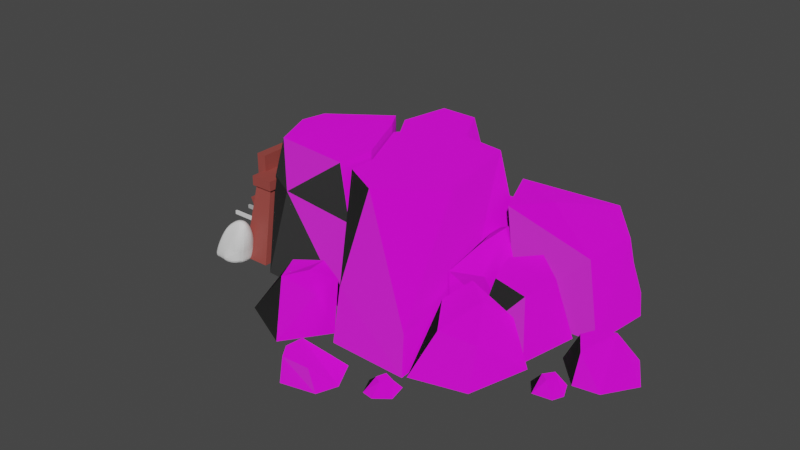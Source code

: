 # Source: goldMine.blend  (saved by Blender 3.0.21; exported with 4.5.12 LTS)
import bpy
from mathutils import Matrix  # noqa: F401  (used for matrix-valued properties, if any)

bpy.ops.wm.read_factory_settings(use_empty=True)
scene = bpy.context.scene
scene.name = 'Scene'

# ---- collections
col_collection = bpy.data.collections.new('Collection'); scene.collection.children.link(col_collection)

# ---- images (referenced by path relative to the original .blend; pixels are not part of the script)
import os
ASSET_DIR = os.environ.get("B2B_ASSET_DIR", "")  # directory of the original .blend (textures are referenced by path, not embedded)
HERE = os.path.dirname(os.path.abspath(__file__))  # packed textures are extracted next to this script under _unpacked/

def load_image(name, relpath, width, height, colorspace="sRGB"):
    """Load a texture the original file referenced (path relative to the .blend, or extracted next to this script)."""
    p = next((c for c in (os.path.join(HERE, relpath), os.path.join(ASSET_DIR, relpath)) if relpath and os.path.exists(c)), "")
    if p:
        img = bpy.data.images.load(p, check_existing=True)
        img.name = name
    else:  # same state as the original file: an image datablock whose file is absent (Cycles renders it pink)
        img = bpy.data.images.new(name, width, height)
        img.source = "FILE"
        img.filepath = "//" + (relpath or name)
    img.colorspace_settings.name = colorspace
    return img
img_naturalrockalbedo_png = load_image('NaturalRockAlbedo.png', 'NaturalRockAlbedo.png', 1024, 1024, 'sRGB')
img_naturalrocknormal_png = load_image('NaturalRockNormal.png', 'NaturalRockNormal.png', 1024, 1024, 'sRGB')
img_naturalrockheight_png = load_image('NaturalRockHeight.png', 'NaturalRockHeight.png', 1024, 1024, 'sRGB')

# ---- materials (node trees are filled in below, after node groups)
mat_material_002 = bpy.data.materials.new('Material.002')
mat_material_002.use_transparent_shadow = False
mat_001 = bpy.data.materials.new('Материал.001')
mat_001.alpha_threshold = 0.0
mat_001.use_transparent_shadow = False
mat_001.roughness = 0.5
mat_material_003 = bpy.data.materials.new('Material.003')
mat_material_003.use_transparent_shadow = False
mat_metal = bpy.data.materials.new('metal')
mat_metal.use_transparent_shadow = False

# ---- material node trees
mat_material_002.use_nodes = True; mat_material_002.node_tree.nodes.clear()
_N = mat_material_002.node_tree.nodes; _L = mat_material_002.node_tree.links
n0 = _N.new('ShaderNodeBsdfPrincipled'); n0.name = 'Principled BSDF'; n0.location = (10, 300)
n0.distribution = 'GGX'
n0.subsurface_method = 'BURLEY'
n0.inputs[0].default_value = (0.3336, 0.06416, 0.05431, 1.0)
n0.inputs[3].default_value = 1.45
n0.inputs[27].default_value = (0.0, 0.0, 0.0, 1.0)
n0.inputs[28].default_value = 1.0
n1 = _N.new('ShaderNodeOutputMaterial'); n1.name = 'Material Output'; n1.location = (300, 300)
_L.new(n0.outputs[0], n1.inputs[0])
n1.is_active_output = True
mat_001.use_nodes = True; mat_001.node_tree.nodes.clear()
_N = mat_001.node_tree.nodes; _L = mat_001.node_tree.links
n0 = _N.new('ShaderNodeBsdfPrincipled'); n0.name = 'Principled BSDF'; n0.location = (10, 300)
n0.distribution = 'GGX'
n0.subsurface_method = 'BURLEY'
n0.inputs[3].default_value = 1.45
n0.inputs[27].default_value = (0.0, 0.0, 0.0, 1.0)
n0.inputs[28].default_value = 1.0
n1 = _N.new('ShaderNodeTexImage'); n1.name = 'Image Texture'; n1.location = (-349, 333)
n1.image = img_naturalrockalbedo_png
n2 = _N.new('ShaderNodeTexImage'); n2.name = 'Image Texture.001'; n2.location = (-346, 28)
n2.image = img_naturalrocknormal_png
n3 = _N.new('ShaderNodeTexImage'); n3.name = 'Image Texture.002'; n3.location = (295, 135)
n3.image = img_naturalrockheight_png
n4 = _N.new('ShaderNodeOutputMaterial'); n4.name = 'Material Output'; n4.location = (675, 280)
_L.new(n0.outputs[0], n4.inputs[0])
_L.new(n1.outputs[0], n0.inputs[0])
_L.new(n2.outputs[0], n0.inputs[5])
_L.new(n3.outputs[0], n4.inputs[2])
n4.is_active_output = True
mat_material_003.use_nodes = True; mat_material_003.node_tree.nodes.clear()
_N = mat_material_003.node_tree.nodes; _L = mat_material_003.node_tree.links
n0 = _N.new('ShaderNodeBsdfPrincipled'); n0.name = 'Principled BSDF'; n0.location = (10, 300)
n0.distribution = 'GGX'
n0.subsurface_method = 'BURLEY'
n0.inputs[1].default_value = 0.5091
n0.inputs[3].default_value = 1.45
n0.inputs[27].default_value = (0.0, 0.0, 0.0, 1.0)
n0.inputs[28].default_value = 1.0
n1 = _N.new('ShaderNodeOutputMaterial'); n1.name = 'Material Output'; n1.location = (300, 300)
_L.new(n0.outputs[0], n1.inputs[0])
n1.is_active_output = True
mat_metal.use_nodes = True; mat_metal.node_tree.nodes.clear()
_N = mat_metal.node_tree.nodes; _L = mat_metal.node_tree.links
n0 = _N.new('ShaderNodeBsdfPrincipled'); n0.name = 'Principled BSDF'; n0.location = (10, 300)
n0.distribution = 'GGX'
n0.subsurface_method = 'BURLEY'
n0.inputs[0].default_value = (0.04973, 0.04973, 0.04973, 1.0)
n0.inputs[3].default_value = 1.45
n0.inputs[27].default_value = (0.0, 0.0, 0.0, 1.0)
n0.inputs[28].default_value = 1.0
n1 = _N.new('ShaderNodeOutputMaterial'); n1.name = 'Material Output'; n1.location = (300, 300)
_L.new(n0.outputs[0], n1.inputs[0])
n1.is_active_output = True

# ---- world
world_world = bpy.data.worlds.new('World'); scene.world = world_world
world_world.use_nodes = True; world_world.node_tree.nodes.clear()
_N = world_world.node_tree.nodes; _L = world_world.node_tree.links
n0 = _N.new('ShaderNodeOutputWorld'); n0.name = 'World Output'; n0.location = (300, 300)
n1 = _N.new('ShaderNodeBackground'); n1.name = 'Background'; n1.location = (10, 300)
n1.inputs[0].default_value = (0.05088, 0.05088, 0.05088, 1.0)
_L.new(n1.outputs[0], n0.inputs[0])
n0.is_active_output = True
world_world.color = (0.05088, 0.05088, 0.05088)
world_world.use_sun_shadow = False
world_world.sun_shadow_jitter_overblur = 0.0

# ---- meshes
me_cube_002 = bpy.data.meshes.new('Cube.002')
me_cube_002.from_pydata([(-0.02686, -0.1278, 0.1696), (-0.02686, -0.1278, 0.1925), (-0.02686, 0.1278, 0.1696), (-0.02686, 0.1278, 0.1925), (0.02686, -0.1278, 0.1696), (0.02686, -0.1278, 0.1925), (0.02686, 0.1278, 0.1696), (0.02686, 0.1278, 0.1925)], [], [(0, 1, 3, 2), (2, 3, 7, 6), (6, 7, 5, 4), (4, 5, 1, 0), (2, 6, 4, 0), (7, 3, 1, 5)])
_uv = me_cube_002.uv_layers.new(name='UVMap')
_uv.uv.foreach_set('vector', [0.375, 0.0, 0.625, 0.0, 0.625, 0.25, 0.375, 0.25, 0.375, 0.25, 0.625, 0.25, 0.625, 0.5, 0.375, 0.5, 0.375, 0.5, 0.625, 0.5, 0.625, 0.75, 0.375, 0.75, 0.375, 0.75, 0.625, 0.75, 0.625, 1.0, 0.375, 1.0, 0.125, 0.5, 0.375, 0.5, 0.375, 0.75, 0.125, 0.75, 0.625, 0.5, 0.875, 0.5, 0.875, 0.75, 0.625, 0.75])
me_cube_002.materials.append(mat_material_002)
me_cube_002.use_remesh_fix_poles = True
me_cube_002.use_remesh_preserve_attributes = False
me_cube_002.update()
me_cube_003 = bpy.data.meshes.new('Cube.003')
me_cube_003.from_pydata([(-0.03296, -0.16, 0.0001055), (-0.02147, -0.122, 0.1693), (-0.03296, -0.1055, 0.0001055), (-0.02147, -0.08649, 0.1693), (0.03296, -0.16, 0.0001055), (0.02147, -0.122, 0.1693), (0.03296, -0.1055, 0.0001055), (0.02147, -0.08649, 0.1693)], [], [(0, 1, 3, 2), (2, 3, 7, 6), (6, 7, 5, 4), (4, 5, 1, 0), (2, 6, 4, 0), (7, 3, 1, 5)])
_uv = me_cube_003.uv_layers.new(name='UVMap')
_uv.uv.foreach_set('vector', [0.375, 0.0, 0.625, 0.0, 0.625, 0.25, 0.375, 0.25, 0.375, 0.25, 0.625, 0.25, 0.625, 0.5, 0.375, 0.5, 0.375, 0.5, 0.625, 0.5, 0.625, 0.75, 0.375, 0.75, 0.375, 0.75, 0.625, 0.75, 0.625, 1.0, 0.375, 1.0, 0.125, 0.5, 0.375, 0.5, 0.375, 0.75, 0.125, 0.75, 0.625, 0.5, 0.875, 0.5, 0.875, 0.75, 0.625, 0.75])
me_cube_003.materials.append(mat_material_002)
me_cube_003.use_remesh_fix_poles = True
me_cube_003.use_remesh_preserve_attributes = False
me_cube_003.update()
me_cube_005 = bpy.data.meshes.new('Cube.005')
me_cube_005.from_pydata([(-0.04302, -0.0945, 0.231), (-0.02006, -0.0945, 0.231), (-0.04302, 0.0945, 0.231), (-0.02006, 0.0945, 0.231), (-0.04302, -0.0945, 0.1772), (-0.02006, -0.0945, 0.1772), (-0.04302, 0.0945, 0.1772), (-0.02006, 0.0945, 0.1772)], [], [(0, 1, 3, 2), (2, 3, 7, 6), (6, 7, 5, 4), (4, 5, 1, 0), (2, 6, 4, 0), (7, 3, 1, 5)])
_uv = me_cube_005.uv_layers.new(name='UVMap')
_uv.uv.foreach_set('vector', [0.375, 0.0, 0.625, 0.0, 0.625, 0.25, 0.375, 0.25, 0.375, 0.25, 0.625, 0.25, 0.625, 0.5, 0.375, 0.5, 0.375, 0.5, 0.625, 0.5, 0.625, 0.75, 0.375, 0.75, 0.375, 0.75, 0.625, 0.75, 0.625, 1.0, 0.375, 1.0, 0.125, 0.5, 0.375, 0.5, 0.375, 0.75, 0.125, 0.75, 0.625, 0.5, 0.875, 0.5, 0.875, 0.75, 0.625, 0.75])
me_cube_005.materials.append(mat_material_002)
me_cube_005.use_remesh_fix_poles = True
me_cube_005.use_remesh_preserve_attributes = False
me_cube_005.update()
me_cube_006 = bpy.data.meshes.new('Cube.006')
me_cube_006.from_pydata([(-0.03296, 0.1547, 0.0001055), (-0.02147, 0.1167, 0.1693), (-0.03296, 0.1003, 0.0001055), (-0.02147, 0.08121, 0.1693), (0.03296, 0.1547, 0.0001055), (0.02147, 0.1167, 0.1693), (0.03296, 0.1003, 0.0001055), (0.02147, 0.08121, 0.1693)], [], [(0, 2, 3, 1), (2, 6, 7, 3), (6, 4, 5, 7), (4, 0, 1, 5), (2, 0, 4, 6), (7, 5, 1, 3)])
_uv = me_cube_006.uv_layers.new(name='UVMap')
_uv.uv.foreach_set('vector', [0.375, 0.0, 0.375, 0.25, 0.625, 0.25, 0.625, 0.0, 0.375, 0.25, 0.375, 0.5, 0.625, 0.5, 0.625, 0.25, 0.375, 0.5, 0.375, 0.75, 0.625, 0.75, 0.625, 0.5, 0.375, 0.75, 0.375, 1.0, 0.625, 1.0, 0.625, 0.75, 0.125, 0.5, 0.125, 0.75, 0.375, 0.75, 0.375, 0.5, 0.625, 0.5, 0.625, 0.75, 0.875, 0.75, 0.875, 0.5])
me_cube_006.materials.append(mat_material_002)
me_cube_006.use_remesh_fix_poles = True
me_cube_006.use_remesh_preserve_attributes = False
me_cube_006.update()
me_sphere = bpy.data.meshes.new('Sphere')
me_sphere.from_pydata([(-0.02377, -0.1369, 0.0146), (-0.02407, -0.1369, 0.01987), (-0.02462, -0.1374, 0.02723), (-0.02514, -0.1382, 0.03472), (-0.02284, -0.1387, 0.008782), (-0.02174, -0.1391, 0.01449), (-0.02157, -0.1395, 0.0209), (-0.02184, -0.14, 0.02834), (-0.02212, -0.1406, 0.03552), (-0.02225, -0.1411, 0.04193), (-0.02152, -0.1428, 0.003705), (-0.02019, -0.1423, 0.008693), (-0.01938, -0.1424, 0.01476), (-0.01915, -0.1426, 0.02173), (-0.01922, -0.143, 0.02922), (-0.01928, -0.1434, 0.0362), (-0.01925, -0.1437, 0.04253), (-0.03433, -0.1304, 0.003134), (-0.03349, -0.1295, 0.007766), (-0.03347, -0.1294, 0.01442), (-0.03414, -0.1304, 0.02287), (-0.03379, -0.1359, -0.001487), (-0.03227, -0.1342, 0.0003031), (-0.03077, -0.1328, 0.003531), (-0.02982, -0.1319, 0.008648), (-0.03, -0.1318, 0.01572), (-0.03075, -0.1326, 0.02416), (-0.03163, -0.1339, 0.03275), (-0.03224, -0.135, 0.03995), (-0.03135, -0.1383, -0.001787), (-0.02912, -0.1368, 0.0003272), (-0.02732, -0.1357, 0.003863), (-0.02589, -0.1352, 0.01005), (-0.02672, -0.1345, 0.01747), (-0.02755, -0.135, 0.02565), (-0.02831, -0.136, 0.03377), (-0.02877, -0.1368, 0.04064), (-0.02858, -0.1415, -0.002053), (-0.02615, -0.14, 0.0001878), (-0.02428, -0.1391, 0.00368), (-0.02545, -0.1389, 0.04131), (-0.02582, -0.1452, -0.002242), (-0.02336, -0.1437, 0.000119), (-0.07268, -0.1242, -0.003034), (-0.07257, -0.1227, -0.001177), (-0.0725, -0.1216, 0.001976), (-0.07263, -0.1213, 0.006424), (-0.07304, -0.1221, 0.01227), (-0.07578, -0.125, -0.00351), (-0.07636, -0.1232, -0.001233), (-0.07658, -0.1223, 0.002239), (-0.07683, -0.1222, 0.006951), (-0.07727, -0.1231, 0.01273), (-0.07794, -0.1249, 0.01873), (-0.07975, -0.1263, -0.003849), (-0.08043, -0.1245, -0.001248), (-0.08074, -0.1236, 0.002542), (-0.08098, -0.1236, 0.007409), (-0.08125, -0.1245, 0.01288), (-0.08152, -0.126, 0.01801), (-0.08171, -0.1274, 0.02169), (-0.03896, -0.1394, -0.003572), (-0.03696, -0.142, -0.003974), (-0.03458, -0.1454, -0.004307), (-0.03212, -0.1491, -0.004561), (-0.0434, -0.137, -0.003473), (-0.042, -0.1406, -0.004154), (-0.04009, -0.1439, -0.004577), (-0.04145, -0.1493, -0.005281), (-0.03791, -0.1474, -0.004884), (-0.03929, -0.1531, -0.005496), (-0.03563, -0.1511, -0.005131), (-0.0502, -0.1349, -0.003782), (-0.04772, -0.1386, -0.004266), (-0.04933, -0.144, -0.005148), (-0.04564, -0.1422, -0.004699), (-0.04719, -0.1476, -0.005387), (-0.04358, -0.1457, -0.00502), (-0.04509, -0.1512, -0.005579), (-0.04302, -0.1549, -0.005741), (-0.05671, -0.132, -0.003869), (-0.0564, -0.1401, -0.005164), (-0.05502, -0.1369, -0.004606), (-0.05474, -0.1426, -0.005328), (-0.0517, -0.1405, -0.004877), (-0.05281, -0.1459, -0.005502), (-0.0508, -0.1495, -0.005665), (-0.04872, -0.1531, -0.005805), (-0.04672, -0.1567, -0.005923), (-0.06302, -0.1289, -0.003873), (-0.06147, -0.1329, -0.00458), (-0.05944, -0.1407, -0.005435), (-0.06011, -0.1371, -0.005085), (-0.05806, -0.1441, -0.005622), (-0.05637, -0.1477, -0.005761), (-0.0545, -0.1514, -0.005884), (-0.05231, -0.1549, -0.005981), (-0.05033, -0.1584, -0.006061), (-0.06774, -0.1299, -0.004611), (-0.0645, -0.138, -0.005505), (-0.06604, -0.1339, -0.005173), (-0.06317, -0.1418, -0.005719), (-0.0617, -0.1455, -0.005851), (-0.06013, -0.1493, -0.005954), (-0.05959, -0.1564, -0.006163), (-0.05851, -0.1535, -0.006065), (-0.05826, -0.1586, -0.006201), (-0.05571, -0.1567, -0.006117), (-0.05682, -0.1614, -0.006226), (-0.05375, -0.16, -0.006163), (-0.07221, -0.1313, -0.00531), (-0.06865, -0.1392, -0.005844), (-0.07039, -0.1352, -0.005667), (-0.06703, -0.143, -0.005943), (-0.06544, -0.1467, -0.006007), (-0.06392, -0.1504, -0.006063), (-0.06201, -0.157, -0.006186), (-0.06262, -0.154, -0.006126), (-0.06093, -0.1598, -0.006224), (-0.05973, -0.1626, -0.006245), (-0.0765, -0.1328, -0.005776), (-0.07264, -0.1406, -0.006052), (-0.07456, -0.1367, -0.005995), (-0.07082, -0.1444, -0.006062), (-0.06909, -0.1481, -0.006069), (-0.06605, -0.155, -0.006126), (-0.06748, -0.1517, -0.006089), (-0.06488, -0.1581, -0.00617), (-0.06372, -0.1609, -0.006204), (-0.06257, -0.1637, -0.006221), (-0.04173, -0.1279, 0.000631), (-0.04109, -0.1266, 0.002878), (-0.04061, -0.1257, 0.006729), (-0.04062, -0.1256, 0.01264), (-0.04127, -0.1268, 0.02085), (-0.04203, -0.1316, -0.001518), (-0.03927, -0.1298, 0.0002605), (-0.03781, -0.1283, 0.003014), (-0.03707, -0.1274, 0.007207), (-0.03702, -0.1274, 0.01344), (-0.03765, -0.1285, 0.02178), (-0.03867, -0.1303, 0.03083), (-0.03951, -0.132, 0.03856), (-0.03802, -0.1359, -0.002308), (-0.03587, -0.1323, 5.016e-05), (-0.0351, -0.132, 0.03175), (-0.03583, -0.1334, 0.03926), (-0.0344, -0.1398, -0.00301), (-0.03152, -0.1433, -0.003406), (-0.02883, -0.1471, -0.003669), (-0.05021, -0.1277, -0.001844), (-0.0491, -0.126, -0.0004659), (-0.04844, -0.1242, 0.002057), (-0.04809, -0.1231, 0.005782), (-0.04817, -0.123, 0.01137), (-0.04832, -0.1298, -0.002229), (-0.04509, -0.128, -0.000485), (-0.04462, -0.1255, 0.002306), (-0.04427, -0.1243, 0.006154), (-0.04433, -0.1242, 0.01191), (-0.04501, -0.1254, 0.02006), (-0.04611, -0.1276, 0.02921), (-0.04712, -0.1297, 0.03703), (-0.04597, -0.1332, -0.002848), (-0.04234, -0.1289, 0.02999), (-0.04327, -0.1308, 0.03782), (-0.05334, -0.1277, -0.002287), (-0.05289, -0.1251, -0.0006951), (-0.05234, -0.1232, 0.001837), (-0.05203, -0.1221, 0.005533), (-0.05214, -0.1221, 0.01104), (-0.05286, -0.1234, 0.01902), (-0.05399, -0.1259, 0.0279), (-0.05213, -0.131, -0.003138), (-0.04887, -0.1243, 0.01944), (-0.04999, -0.1266, 0.02852), (-0.05104, -0.1289, 0.03619), (-0.06117, -0.1253, -0.002458), (-0.06072, -0.1234, -0.0009731), (-0.06031, -0.1218, 0.001645), (-0.06014, -0.1209, 0.005458), (-0.06039, -0.1211, 0.01103), (-0.06119, -0.1227, 0.01875), (-0.05824, -0.1275, -0.002828), (-0.05701, -0.1244, -0.0009412), (-0.05635, -0.1224, 0.001675), (-0.05606, -0.1214, 0.005414), (-0.05623, -0.1214, 0.01093), (-0.05698, -0.1229, 0.01881), (-0.05812, -0.1254, 0.02734), (-0.05924, -0.1279, 0.03446), (-0.05507, -0.1282, 0.03534), (-0.06459, -0.1256, -0.002961), (-0.06458, -0.1231, -0.001176), (-0.06433, -0.1215, 0.001628), (-0.06427, -0.1207, 0.005616), (-0.06459, -0.1211, 0.01131), (-0.06542, -0.1228, 0.01874), (-0.06666, -0.1252, 0.02607), (-0.06238, -0.1252, 0.02678), (-0.06366, -0.1278, 0.03355), (-0.0696, -0.1258, -0.003543), (-0.06879, -0.123, -0.001328), (-0.06845, -0.1214, 0.001707), (-0.06844, -0.1208, 0.005925), (-0.06881, -0.1214, 0.01172), (-0.06953, -0.1231, 0.01868), (-0.07038, -0.1252, 0.02501), (-0.07103, -0.127, 0.02934), (-0.06857, -0.128, 0.03246), (-0.07404, -0.1276, -0.004626), (-0.07371, -0.1238, 0.0188), (-0.07435, -0.1261, 0.02477), (-0.07413, -0.1281, 0.02969), (-0.07301, -0.1299, 0.0338), (-0.07832, -0.1292, -0.005195), (-0.07905, -0.1276, 0.02439), (-0.07798, -0.1299, 0.02969), (-0.07687, -0.1318, 0.03393), (-0.02241, -0.1419, 0.04828), (-0.01931, -0.1443, 0.04888), (-0.01938, -0.1453, 0.05532), (-0.02912, -0.1378, 0.04688), (-0.02952, -0.139, 0.05312), (-0.0257, -0.1397, 0.0476), (-0.02603, -0.1408, 0.05395), (-0.02652, -0.1421, 0.06019), (-0.02263, -0.1429, 0.05475), (-0.02296, -0.1443, 0.06132), (-0.02382, -0.1458, 0.06765), (-0.03633, -0.1347, 0.04552), (-0.03687, -0.1361, 0.05164), (-0.03266, -0.1361, 0.04619), (-0.03312, -0.1374, 0.05238), (-0.03363, -0.139, 0.05845), (-0.03001, -0.1404, 0.05918), (-0.03058, -0.1419, 0.06469), (-0.0311, -0.1433, 0.0688), (-0.02731, -0.1436, 0.06602), (-0.02856, -0.1451, 0.07104), (-0.04399, -0.1324, 0.0441), (-0.04478, -0.1341, 0.05002), (-0.04011, -0.1334, 0.04483), (-0.04076, -0.135, 0.05086), (-0.04149, -0.1369, 0.05673), (-0.03748, -0.1378, 0.05763), (-0.03814, -0.1398, 0.06338), (-0.03892, -0.1421, 0.06877), (-0.03411, -0.1409, 0.06431), (-0.03432, -0.1433, 0.07026), (-0.03643, -0.145, 0.07401), (-0.03134, -0.146, 0.07462), (-0.0346, -0.1473, 0.07766), (-0.05197, -0.1308, 0.04237), (-0.04795, -0.1315, 0.04329), (-0.04891, -0.1334, 0.04905), (-0.05014, -0.1357, 0.05454), (-0.04572, -0.1362, 0.05575), (-0.04671, -0.1386, 0.06123), (-0.04225, -0.139, 0.06227), (-0.04287, -0.1412, 0.06716), (-0.04344, -0.1431, 0.07062), (-0.04055, -0.1448, 0.07355), (-0.0389, -0.148, 0.07853), (-0.03711, -0.1512, 0.08298), (-0.05608, -0.1304, 0.04139), (-0.05725, -0.1327, 0.04672), (-0.05301, -0.1329, 0.04789), (-0.05414, -0.1351, 0.05284), (-0.05473, -0.137, 0.05661), (-0.05201, -0.1384, 0.05989), (-0.05183, -0.1417, 0.06547), (-0.04707, -0.1412, 0.06632), (-0.04699, -0.1438, 0.07065), (-0.04528, -0.1464, 0.07474), (-0.04354, -0.1493, 0.07905), (-0.0418, -0.1524, 0.0831), (-0.06455, -0.1303, 0.03926), (-0.06023, -0.1302, 0.0403), (-0.06123, -0.1325, 0.04517), (-0.06168, -0.1344, 0.04872), (-0.0589, -0.1354, 0.0517), (-0.05815, -0.1379, 0.05662), (-0.05679, -0.1401, 0.06068), (-0.05604, -0.1425, 0.06475), (-0.05563, -0.1445, 0.0677), (-0.05221, -0.1451, 0.07012), (-0.05006, -0.1482, 0.07482), (-0.04817, -0.1512, 0.07891), (-0.04639, -0.1542, 0.08263), (-0.06852, -0.1306, 0.03805), (-0.06867, -0.1324, 0.04148), (-0.0659, -0.1332, 0.04414), (-0.06498, -0.1356, 0.04876), (-0.06342, -0.1376, 0.05263), (-0.06221, -0.1398, 0.05676), (-0.06096, -0.142, 0.06068), (-0.0598, -0.1443, 0.06442), (-0.05851, -0.1464, 0.06775), (-0.05639, -0.1483, 0.07098), (-0.05438, -0.1508, 0.07472), (-0.05249, -0.1536, 0.07835), (-0.05066, -0.1564, 0.08173), (-0.07229, -0.1319, 0.03803), (-0.07158, -0.1339, 0.04158), (-0.07011, -0.1357, 0.04493), (-0.06885, -0.1378, 0.04875), (-0.06749, -0.14, 0.05254), (-0.06617, -0.1423, 0.05639), (-0.06482, -0.1445, 0.06017), (-0.06345, -0.1468, 0.06381), (-0.06193, -0.149, 0.06726), (-0.06011, -0.1512, 0.07064), (-0.05824, -0.1536, 0.07404), (-0.05638, -0.1562, 0.07734), (-0.05451, -0.159, 0.08045), (-0.07593, -0.1338, 0.03768), (-0.07507, -0.136, 0.04102), (-0.0739, -0.1382, 0.0444), (-0.07262, -0.1405, 0.04801), (-0.07125, -0.1428, 0.05171), (-0.06984, -0.1452, 0.05545), (-0.06838, -0.1475, 0.05918), (-0.06685, -0.1498, 0.06281), (-0.06522, -0.152, 0.06631), (-0.06343, -0.1543, 0.06971), (-0.06159, -0.1565, 0.07294), (-0.05979, -0.159, 0.07595), (-0.05791, -0.1617, 0.07883), (-0.01904, -0.1469, 0.004096), (-0.01784, -0.1463, 0.009233), (-0.01716, -0.1461, 0.01547), (-0.01688, -0.1462, 0.02265), (-0.01678, -0.1464, 0.03004), (-0.01665, -0.1465, 0.03682), (-0.01653, -0.1466, 0.04315), (-0.01583, -0.1507, 0.01038), (-0.01522, -0.1502, 0.01663), (-0.01488, -0.15, 0.02368), (-0.0146, -0.15, 0.03084), (-0.01429, -0.1499, 0.03747), (-0.01411, -0.1498, 0.0439), (-0.01423, -0.1553, 0.01241), (-0.01372, -0.1542, 0.01817), (-0.01327, -0.154, 0.02471), (-0.01279, -0.1538, 0.03155), (-0.01231, -0.1536, 0.03816), (-0.01204, -0.1534, 0.04476), (-0.01282, -0.1574, 0.01978), (-0.0122, -0.1577, 0.02538), (-0.01146, -0.1577, 0.03205), (-0.0108, -0.1575, 0.0388), (-0.01043, -0.1572, 0.04565), (-0.009838, -0.1616, 0.03935), (-0.009363, -0.1611, 0.04652), (-0.02319, -0.1493, -0.00228), (-0.02077, -0.1479, 0.0002824), (-0.02075, -0.1537, -0.00206), (-0.01848, -0.1524, 0.0008118), (-0.01691, -0.1514, 0.004966), (-0.01863, -0.1584, -0.001401), (-0.01661, -0.1571, 0.001834), (-0.01522, -0.1561, 0.006428), (-0.01692, -0.1635, 6.001e-05), (-0.01531, -0.1617, 0.003389), (-0.01408, -0.1609, 0.008457), (-0.01295, -0.1602, 0.0162), (-0.01177, -0.1615, 0.02484), (-0.01071, -0.1617, 0.03226), (-0.01469, -0.1654, 0.005088), (-0.01373, -0.1655, 0.009737), (-0.01269, -0.1654, 0.01696), (-0.01158, -0.1658, 0.02508), (-0.0104, -0.1658, 0.03259), (-0.009421, -0.1656, 0.0399), (-0.008864, -0.1651, 0.04734), (-0.01177, -0.17, 0.02547), (-0.01051, -0.1699, 0.03295), (-0.009464, -0.1695, 0.04037), (-0.008856, -0.169, 0.048), (-0.009945, -0.1734, 0.04073), (-0.009315, -0.1727, 0.04846), (-0.02969, -0.1531, -0.004742), (-0.02731, -0.1574, -0.004824), (-0.02505, -0.1619, -0.004751), (-0.02299, -0.1667, -0.004394), (-0.03716, -0.157, -0.005647), (-0.03336, -0.1551, -0.005309), (-0.03508, -0.1611, -0.005752), (-0.03112, -0.1593, -0.005416), (-0.02898, -0.1637, -0.005416), (-0.02698, -0.1684, -0.005255), (-0.0252, -0.1732, -0.004812), (-0.04101, -0.1588, -0.005867), (-0.03908, -0.1627, -0.005958), (-0.03726, -0.1669, -0.006001), (-0.0331, -0.1654, -0.005787), (-0.03558, -0.1712, -0.005971), (-0.03124, -0.1699, -0.005713), (-0.0296, -0.1746, -0.005454), (-0.02828, -0.1795, -0.004853), (-0.04483, -0.1604, -0.006018), (-0.04306, -0.1643, -0.006088), (-0.04139, -0.1683, -0.006123), (-0.03986, -0.1724, -0.006105), (-0.0386, -0.1767, -0.005999), (-0.03411, -0.1757, -0.005823), (-0.03293, -0.1801, -0.005496), (-0.03173, -0.1836, -0.004966), (-0.04857, -0.1619, -0.006125), (-0.04697, -0.1657, -0.006168), (-0.04547, -0.1696, -0.006183), (-0.04395, -0.1735, -0.006163), (-0.0426, -0.1772, -0.006096), (-0.04166, -0.1801, -0.005971), (-0.03799, -0.1815, -0.005723), (-0.03516, -0.1857, -0.005068), (-0.05553, -0.1646, -0.006239), (-0.05216, -0.1634, -0.006197), (-0.05454, -0.168, -0.006226), (-0.05081, -0.167, -0.00621), (-0.04959, -0.1708, -0.006191), (-0.04795, -0.1747, -0.006142), (-0.04627, -0.1784, -0.006054), (-0.04448, -0.1817, -0.005894), (-0.04189, -0.1846, -0.005588), (-0.03928, -0.1883, -0.004994), (-0.0586, -0.1655, -0.00625), (-0.05767, -0.1684, -0.006235), (-0.05707, -0.1708, -0.006196), (-0.05416, -0.1721, -0.006162), (-0.05201, -0.1762, -0.006057), (-0.05013, -0.1799, -0.005921), (-0.04819, -0.1835, -0.005712), (-0.04599, -0.187, -0.005363), (-0.04371, -0.1906, -0.004755), (-0.04151, -0.1943, -0.00364), (-0.06148, -0.1665, -0.00622), (-0.06046, -0.1693, -0.006195), (-0.05937, -0.1719, -0.006138), (-0.05761, -0.1745, -0.006049), (-0.05582, -0.178, -0.005911), (-0.05407, -0.1816, -0.005717), (-0.05225, -0.1852, -0.00544), (-0.05031, -0.1889, -0.005018), (-0.04832, -0.1926, -0.004346), (-0.04644, -0.1963, -0.003208), (-0.02624, -0.1511, -0.003818), (-0.02378, -0.1555, -0.003807), (-0.02151, -0.1601, -0.00352), (-0.01955, -0.1651, -0.002726), (-0.01814, -0.1704, -0.001108), (-0.01561, -0.1689, 0.003323), (-0.01408, -0.1697, 0.01008), (-0.01296, -0.1699, 0.0176), (-0.01593, -0.1749, 0.005973), (-0.01463, -0.174, 0.01162), (-0.01357, -0.1739, 0.0184), (-0.01235, -0.1739, 0.02587), (-0.01102, -0.1737, 0.03322), (-0.01527, -0.1773, 0.01332), (-0.01447, -0.1776, 0.01888), (-0.01326, -0.1776, 0.02602), (-0.01186, -0.1775, 0.03329), (-0.01077, -0.1771, 0.04086), (-0.01013, -0.1765, 0.04874), (-0.01188, -0.1808, 0.04077), (-0.01129, -0.1802, 0.04877), (-0.02134, -0.1718, -0.003575), (-0.02039, -0.1766, -0.002227), (-0.01776, -0.1759, 0.000958), (-0.02017, -0.1801, -0.0006486), (-0.01837, -0.1807, 0.002936), (-0.0167, -0.1799, 0.009896), (-0.0157, -0.181, 0.01805), (-0.01441, -0.1812, 0.02571), (-0.01298, -0.1812, 0.03306), (-0.0166, -0.1846, 0.02558), (-0.01533, -0.1847, 0.03298), (-0.01421, -0.1842, 0.04078), (-0.01363, -0.1836, 0.04879), (-0.02378, -0.178, -0.003842), (-0.02266, -0.1823, -0.001793), (-0.02089, -0.1852, 0.002916), (-0.01909, -0.1844, 0.01021), (-0.01781, -0.1846, 0.01795), (-0.02194, -0.188, 0.005723), (-0.0211, -0.188, 0.01092), (-0.02019, -0.1883, 0.01791), (-0.01925, -0.1887, 0.025), (-0.01841, -0.1891, 0.03245), (-0.01676, -0.1877, 0.04063), (-0.01619, -0.1868, 0.04858), (-0.02764, -0.1848, -0.003546), (-0.02523, -0.1887, 2.253e-05), (-0.02471, -0.1908, 0.00455), (-0.02441, -0.1913, 0.01065), (-0.02387, -0.1917, 0.01745), (-0.02337, -0.1919, 0.02352), (-0.02316, -0.1918, 0.02917), (-0.03209, -0.1888, -0.003777), (-0.02983, -0.1921, -0.001044), (-0.02875, -0.1942, 0.003747), (-0.02849, -0.1947, 0.01022), (-0.02813, -0.1948, 0.01691), (-0.02736, -0.1946, 0.02205), (-0.0295, -0.1938, 0.0472), (-0.03671, -0.1918, -0.003837), (-0.03467, -0.1951, -0.00141), (-0.03361, -0.197, 0.003371), (-0.03329, -0.1973, 0.01006), (-0.03277, -0.1973, 0.01784), (-0.03392, -0.1972, 0.02456), (-0.03405, -0.1965, 0.03147), (-0.03384, -0.1959, 0.03883), (-0.03359, -0.1948, 0.04632), (-0.0397, -0.1975, -0.001389), (-0.0387, -0.1993, 0.003183), (-0.03835, -0.1997, 0.009652), (-0.03818, -0.1997, 0.01679), (-0.03854, -0.1988, 0.02372), (-0.0386, -0.198, 0.0307), (-0.03848, -0.197, 0.03792), (-0.03814, -0.1957, 0.04513), (-0.04488, -0.1994, -0.001052), (-0.04399, -0.2012, 0.003191), (-0.04361, -0.2018, 0.009336), (-0.04357, -0.2014, 0.01616), (-0.04369, -0.2004, 0.02299), (-0.04356, -0.1992, 0.02992), (-0.0431, -0.1978, 0.03695), (-0.04249, -0.1963, 0.04386), (-0.02, -0.1905, 0.03562), (-0.01933, -0.19, 0.04115), (-0.01891, -0.1893, 0.04832), (-0.02313, -0.1921, 0.03431), (-0.02275, -0.1917, 0.04075), (-0.02238, -0.191, 0.04802), (-0.02708, -0.1944, 0.02712), (-0.02682, -0.1942, 0.0331), (-0.02646, -0.1937, 0.04011), (-0.02595, -0.1928, 0.04754), (-0.0304, -0.1961, 0.02168), (-0.03064, -0.1957, 0.02611), (-0.03044, -0.1954, 0.03234), (-0.03007, -0.1947, 0.03956), (-0.01657, -0.1469, 0.04939), (-0.01673, -0.1475, 0.0552), (-0.01691, -0.1481, 0.05969), (-0.01417, -0.1499, 0.05022), (-0.01448, -0.1501, 0.05612), (-0.01512, -0.1503, 0.06127), (-0.01208, -0.1532, 0.05126), (-0.01244, -0.1532, 0.05735), (-0.01314, -0.1533, 0.06286), (-0.01042, -0.1569, 0.05237), (-0.01077, -0.1566, 0.05856), (-0.01141, -0.1565, 0.06395), (-0.009314, -0.1606, 0.05349), (-0.009675, -0.1599, 0.05974), (-0.01031, -0.1593, 0.06425), (-0.01918, -0.147, 0.06227), (-0.02055, -0.148, 0.06863), (-0.02157, -0.1489, 0.07291), (-0.01651, -0.1503, 0.06583), (-0.01798, -0.1507, 0.07102), (-0.01966, -0.1512, 0.07546), (-0.01423, -0.1536, 0.06803), (-0.01566, -0.154, 0.07329), (-0.01743, -0.1545, 0.07806), (-0.01224, -0.1573, 0.06913), (-0.01363, -0.1578, 0.07483), (-0.01538, -0.1583, 0.08001), (-0.008794, -0.1643, 0.0547), (-0.009271, -0.1633, 0.06167), (-0.01052, -0.1616, 0.06829), (-0.01205, -0.1621, 0.07528), (-0.008733, -0.1682, 0.05557), (-0.009096, -0.1672, 0.06271), (-0.009944, -0.1664, 0.06907), (-0.009158, -0.1719, 0.05618), (-0.009424, -0.1708, 0.06333), (-0.009952, -0.1697, 0.0687), (-0.02476, -0.1479, 0.07407), (-0.02214, -0.1515, 0.07888), (-0.02501, -0.1524, 0.08272), (-0.01966, -0.155, 0.08219), (-0.02225, -0.1559, 0.08592), (-0.01749, -0.1589, 0.08445), (-0.01997, -0.1598, 0.08822), (-0.01379, -0.1625, 0.08095), (-0.01582, -0.163, 0.08554), (-0.01126, -0.1667, 0.07504), (-0.01294, -0.1668, 0.08089), (-0.01479, -0.1671, 0.08535), (-0.009995, -0.1755, 0.05677), (-0.01034, -0.1741, 0.06479), (-0.01119, -0.1716, 0.07288), (-0.01296, -0.1708, 0.08019), (-0.0144, -0.1701, 0.08428), (-0.01123, -0.1793, 0.057), (-0.01172, -0.1779, 0.06533), (-0.02818, -0.1491, 0.07878), (-0.03203, -0.1508, 0.08261), (-0.03277, -0.1533, 0.0862), (-0.02804, -0.1538, 0.08605), (-0.03063, -0.1556, 0.08863), (-0.02514, -0.1572, 0.08901), (-0.02823, -0.1587, 0.09124), (-0.02286, -0.161, 0.09124), (-0.01824, -0.164, 0.08929), (-0.02121, -0.1652, 0.0923), (-0.01708, -0.1683, 0.08873), (-0.01275, -0.1761, 0.07358), (-0.01438, -0.1744, 0.08083), (-0.0162, -0.1722, 0.08612), (-0.0136, -0.1827, 0.05697), (-0.0142, -0.1816, 0.0653), (-0.01521, -0.1798, 0.07372), (-0.03598, -0.1542, 0.08668), (-0.03413, -0.1572, 0.0898), (-0.03184, -0.1604, 0.09242), (-0.02617, -0.1624, 0.09332), (-0.02997, -0.164, 0.09433), (-0.02471, -0.1665, 0.09436), (-0.02828, -0.1675, 0.09522), (-0.0204, -0.17, 0.09162), (-0.02467, -0.1711, 0.09386), (-0.02753, -0.1703, 0.09502), (-0.017, -0.1779, 0.08131), (-0.0204, -0.1755, 0.08792), (-0.02389, -0.1744, 0.09139), (-0.01632, -0.1861, 0.05645), (-0.01767, -0.1856, 0.06434), (-0.0184, -0.1833, 0.0731), (-0.01985, -0.1812, 0.07982), (-0.02154, -0.1794, 0.08408), (-0.04025, -0.1556, 0.08673), (-0.03862, -0.1593, 0.09015), (-0.03994, -0.1618, 0.09129), (-0.03579, -0.1622, 0.09271), (-0.03867, -0.1636, 0.09259), (-0.03459, -0.1661, 0.09427), (-0.03774, -0.1656, 0.09346), (-0.03215, -0.1695, 0.09499), (-0.02876, -0.1742, 0.09298), (-0.03053, -0.1723, 0.09448), (-0.02578, -0.1785, 0.08699), (-0.02745, -0.1765, 0.09035), (-0.02211, -0.1879, 0.06518), (-0.02283, -0.1859, 0.07214), (-0.02399, -0.1835, 0.07804), (-0.02515, -0.1812, 0.08277), (-0.04475, -0.1572, 0.08593), (-0.04335, -0.1603, 0.08869), (-0.04271, -0.1628, 0.09045), (-0.04159, -0.1651, 0.09179), (-0.03825, -0.1694, 0.09351), (-0.04027, -0.1673, 0.09275), (-0.03629, -0.1722, 0.09369), (-0.03324, -0.1767, 0.09076), (-0.0347, -0.1747, 0.09273), (-0.03068, -0.1807, 0.08441), (-0.03194, -0.1787, 0.08793), (-0.02865, -0.1924, 0.05464), (-0.02706, -0.1902, 0.06231), (-0.0278, -0.1878, 0.06949), (-0.02873, -0.1853, 0.07523), (-0.02972, -0.183, 0.08012), (-0.0489, -0.1593, 0.08476), (-0.04729, -0.162, 0.0873), (-0.04599, -0.1644, 0.08916), (-0.04485, -0.1667, 0.09042), (-0.04234, -0.1719, 0.09161), (-0.04376, -0.1692, 0.09117), (-0.04077, -0.1747, 0.09133), (-0.03795, -0.1789, 0.08759), (-0.03931, -0.177, 0.08992), (-0.03442, -0.1847, 0.07665), (-0.03543, -0.1827, 0.08095), (-0.03665, -0.1808, 0.08457), (-0.03313, -0.1933, 0.0536), (-0.03255, -0.1913, 0.06042), (-0.03276, -0.1891, 0.06651), (-0.03352, -0.1869, 0.07179), (-0.05259, -0.1617, 0.08332), (-0.05066, -0.1643, 0.08583), (-0.04897, -0.1661, 0.0877), (-0.04762, -0.1706, 0.08891), (-0.04799, -0.1681, 0.0887), (-0.04668, -0.1738, 0.08892), (-0.04546, -0.1768, 0.08818), (-0.04133, -0.1827, 0.08065), (-0.04274, -0.181, 0.0838), (-0.04412, -0.1791, 0.08642), (-0.03816, -0.1883, 0.06793), (-0.03902, -0.1863, 0.07284), (-0.04, -0.1844, 0.07712), (-0.0376, -0.194, 0.05197), (-0.03709, -0.1921, 0.0582), (-0.03711, -0.1901, 0.06354), (-0.05584, -0.1644, 0.08158), (-0.05341, -0.1674, 0.08432), (-0.05097, -0.1675, 0.0865), (-0.05178, -0.1711, 0.08592), (-0.0503, -0.1689, 0.08714), (-0.05109, -0.1752, 0.08577), (-0.04903, -0.1809, 0.08255), (-0.05024, -0.1784, 0.08461), (-0.04589, -0.1845, 0.07639), (-0.04756, -0.1828, 0.07964), (-0.0458, -0.1945, 0.04938), (-0.04472, -0.1924, 0.05597), (-0.04296, -0.1899, 0.06313), (-0.04346, -0.1876, 0.06911), (-0.0442, -0.1859, 0.07339), (-0.04176, -0.1944, 0.05046), (-0.04101, -0.1925, 0.05648), (-0.04037, -0.1909, 0.06111), (-0.01896, -0.1884, 0.05522), (-0.0194, -0.1878, 0.06013), (-0.02208, -0.19, 0.05476), (-0.02199, -0.189, 0.06006), (-0.02529, -0.1915, 0.05432), (-0.02468, -0.1904, 0.0592), (-0.0839, -0.128, -0.003868), (-0.08448, -0.1262, -0.001031), (-0.08475, -0.1254, 0.002944), (-0.08488, -0.1255, 0.007787), (-0.0849, -0.1264, 0.01289), (-0.08477, -0.1277, 0.01764), (-0.08419, -0.1292, 0.02183), (-0.08784, -0.1301, -0.003301), (-0.08805, -0.1283, -0.0004979), (-0.08822, -0.1277, 0.003375), (-0.08819, -0.1278, 0.007998), (-0.08796, -0.1285, 0.01257), (-0.08773, -0.1301, 0.0168), (-0.09042, -0.1302, 0.0002485), (-0.09077, -0.1301, 0.003637), (-0.09056, -0.1303, 0.008128), (-0.08992, -0.1305, 0.01195), (-0.08065, -0.1345, -0.005966), (-0.07647, -0.1423, -0.006079), (-0.07856, -0.1384, -0.0061), (-0.07447, -0.1461, -0.006034), (-0.07259, -0.1497, -0.006009), (-0.0692, -0.1564, -0.00605), (-0.07083, -0.1532, -0.006015), (-0.06774, -0.1593, -0.006101), (-0.06649, -0.162, -0.006136), (-0.06535, -0.1648, -0.006153), (-0.08461, -0.1365, -0.005799), (-0.08008, -0.1441, -0.005871), (-0.08234, -0.1403, -0.005909), (-0.07795, -0.1479, -0.005816), (-0.07594, -0.1514, -0.0058), (-0.07403, -0.1549, -0.005821), (-0.07036, -0.1606, -0.005977), (-0.07216, -0.1582, -0.005882), (-0.06915, -0.1632, -0.006018), (-0.06805, -0.1659, -0.006038), (-0.08823, -0.1387, -0.005134), (-0.08581, -0.1425, -0.005322), (-0.08122, -0.1499, -0.005363), (-0.08341, -0.1462, -0.005373), (-0.07911, -0.1534, -0.005419), (-0.07716, -0.1569, -0.005484), (-0.07236, -0.1619, -0.005827), (-0.07502, -0.1608, -0.005595), (-0.07167, -0.1642, -0.005845), (-0.07449, -0.1648, -0.00558), (-0.07067, -0.167, -0.005867), (-0.07343, -0.1682, -0.005618), (-0.08881, -0.1451, -0.004207), (-0.08428, -0.1522, -0.00461), (-0.08629, -0.1485, -0.004563), (-0.08206, -0.1552, -0.004864), (-0.0804, -0.1585, -0.004977), (-0.07889, -0.1623, -0.005078), (-0.07779, -0.1661, -0.005169), (-0.07659, -0.1697, -0.005269), (-0.08833, -0.1507, -0.003594), (-0.08432, -0.1568, -0.004243), (-0.08738, -0.1553, -0.00336), (-0.0834, -0.1599, -0.004323), (-0.08647, -0.1605, -0.003418), (-0.08229, -0.1636, -0.004439), (-0.08113, -0.1675, -0.004625), (-0.0799, -0.1713, -0.004816), (-0.08948, -0.1583, -0.002182), (-0.08927, -0.1618, -0.002142), (-0.08562, -0.165, -0.003549), (-0.08908, -0.1667, -0.00217), (-0.08445, -0.1691, -0.003904), (-0.08762, -0.1708, -0.002961), (-0.08324, -0.173, -0.00423), (-0.0865, -0.1748, -0.003455), (-0.09064, -0.1698, -0.0015), (-0.09015, -0.1727, -0.001925), (-0.08948, -0.1766, -0.002382), (-0.08255, -0.1309, -0.00541), (-0.08273, -0.1304, 0.02556), (-0.08148, -0.1322, 0.02965), (-0.08021, -0.134, 0.03352), (-0.08657, -0.1329, -0.005197), (-0.08679, -0.1316, 0.02137), (-0.08552, -0.1329, 0.02529), (-0.08441, -0.1348, 0.02885), (-0.08284, -0.1364, 0.03276), (-0.09006, -0.1352, -0.004463), (-0.09133, -0.1328, -0.001561), (-0.09242, -0.133, 0.003341), (-0.09201, -0.1332, 0.008822), (-0.09034, -0.133, 0.0148), (-0.08882, -0.1343, 0.02061), (-0.08734, -0.135, 0.02443), (-0.08987, -0.1378, 0.0211), (-0.08712, -0.1378, 0.02685), (-0.08469, -0.1394, 0.03222), (-0.08851, -0.1422, 0.02685), (-0.08619, -0.1429, 0.03181), (-0.09224, -0.1374, -0.003723), (-0.09348, -0.1366, -0.001243), (-0.09394, -0.1366, 0.003365), (-0.0933, -0.1369, 0.009036), (-0.09186, -0.1372, 0.01513), (-0.09153, -0.1411, -0.003698), (-0.09406, -0.1405, -0.0009696), (-0.09479, -0.1405, 0.003432), (-0.09421, -0.1408, 0.009076), (-0.09277, -0.1413, 0.0152), (-0.09087, -0.1418, 0.02124), (-0.09472, -0.1448, 0.009123), (-0.09338, -0.1453, 0.01523), (-0.0915, -0.1458, 0.0213), (-0.08928, -0.1462, 0.02697), (-0.08685, -0.1466, 0.03221), (-0.09189, -0.1499, 0.0214), (-0.08976, -0.1502, 0.02715), (-0.08748, -0.1504, 0.03231), (-0.08749, -0.1544, 0.03325), (-0.0926, -0.1445, -0.00251), (-0.09431, -0.1444, -0.0003003), (-0.09513, -0.1445, 0.003714), (-0.09105, -0.1484, -0.002498), (-0.09371, -0.1486, 0.0003339), (-0.09495, -0.1487, 0.004201), (-0.09487, -0.149, 0.009301), (-0.09374, -0.1494, 0.01529), (-0.09098, -0.1536, -0.001516), (-0.09343, -0.1531, 0.001127), (-0.09475, -0.153, 0.004801), (-0.09486, -0.1532, 0.00965), (-0.09386, -0.1536, 0.01549), (-0.09206, -0.1541, 0.02164), (-0.08996, -0.1544, 0.02759), (-0.09481, -0.1575, 0.01007), (-0.0939, -0.1579, 0.0158), (-0.09216, -0.1584, 0.02198), (-0.09005, -0.1588, 0.02799), (-0.08763, -0.159, 0.03382), (-0.09217, -0.1627, 0.02233), (-0.0901, -0.1632, 0.02831), (-0.08781, -0.1637, 0.03407), (-0.09006, -0.1677, 0.02857), (-0.08789, -0.1682, 0.03412), (-0.08765, -0.1727, 0.0343), (-0.09153, -0.1578, -0.0007097), (-0.09348, -0.1574, 0.001807), (-0.09467, -0.1574, 0.005361), (-0.09167, -0.1618, -0.0003384), (-0.09355, -0.1617, 0.00225), (-0.09465, -0.1617, 0.005823), (-0.09476, -0.1619, 0.0105), (-0.09387, -0.1623, 0.01617), (-0.09183, -0.1661, -0.000153), (-0.0937, -0.166, 0.002503), (-0.0947, -0.166, 0.006145), (-0.09472, -0.1663, 0.01088), (-0.09375, -0.1667, 0.01658), (-0.09207, -0.1672, 0.02269), (-0.09478, -0.1703, 0.006338), (-0.09464, -0.1706, 0.01121), (-0.09354, -0.1711, 0.01698), (-0.09178, -0.1717, 0.02299), (-0.08982, -0.1722, 0.02883), (-0.09319, -0.1756, 0.01729), (-0.09131, -0.1764, 0.02321), (-0.08929, -0.1768, 0.029), (-0.08713, -0.1772, 0.03438), (-0.09234, -0.1699, 8.244e-06), (-0.09394, -0.1701, 0.002592), (-0.09234, -0.1737, -0.0002199), (-0.09401, -0.1743, 0.002493), (-0.09477, -0.1747, 0.006417), (-0.09446, -0.175, 0.01147), (-0.09207, -0.1779, -0.0006282), (-0.09393, -0.1787, 0.002228), (-0.09459, -0.1792, 0.006421), (-0.09406, -0.1795, 0.01166), (-0.09265, -0.1801, 0.01731), (-0.07915, -0.1359, 0.03682), (-0.07855, -0.1382, 0.03957), (-0.07746, -0.1408, 0.0429), (-0.07613, -0.1434, 0.04652), (-0.07468, -0.1459, 0.05024), (-0.07317, -0.1484, 0.05401), (-0.07156, -0.1508, 0.0578), (-0.06988, -0.153, 0.06149), (-0.06816, -0.1554, 0.06502), (-0.06627, -0.1576, 0.0685), (-0.06434, -0.1594, 0.0716), (-0.06273, -0.1618, 0.07422), (-0.06093, -0.1646, 0.07685), (-0.08146, -0.1376, 0.03564), (-0.08206, -0.1404, 0.03682), (-0.08083, -0.1436, 0.04048), (-0.07932, -0.1465, 0.04436), (-0.07773, -0.1492, 0.04825), (-0.07612, -0.1519, 0.05209), (-0.07433, -0.1545, 0.05611), (-0.07242, -0.1564, 0.05994), (-0.07074, -0.159, 0.06338), (-0.06858, -0.1615, 0.06728), (-0.06619, -0.1617, 0.0704), (-0.06803, -0.1655, 0.06899), (-0.06526, -0.1642, 0.07211), (-0.08419, -0.1434, 0.03544), (-0.08399, -0.1468, 0.03733), (-0.08214, -0.1499, 0.04174), (-0.08033, -0.1525, 0.04591), (-0.0788, -0.1557, 0.04964), (-0.07674, -0.1589, 0.05426), (-0.07425, -0.1593, 0.05845), (-0.07643, -0.1639, 0.0561), (-0.07323, -0.1627, 0.06095), (-0.07094, -0.1637, 0.06468), (-0.07595, -0.1687, 0.05741), (-0.0732, -0.1676, 0.06178), (-0.07061, -0.167, 0.06562), (-0.08541, -0.1503, 0.03629), (-0.08451, -0.1538, 0.039), (-0.08222, -0.1552, 0.04368), (-0.08483, -0.1591, 0.0397), (-0.08158, -0.1594, 0.04595), (-0.07928, -0.1612, 0.0506), (-0.08231, -0.1658, 0.04576), (-0.07924, -0.1652, 0.0514), (-0.08112, -0.171, 0.04819), (-0.07856, -0.1699, 0.05286), (-0.08525, -0.1643, 0.03976), (-0.08568, -0.1686, 0.03919), (-0.08382, -0.169, 0.04308), (-0.08536, -0.173, 0.03944), (-0.08319, -0.1725, 0.04403), (-0.06429, -0.1675, -0.006149), (-0.06331, -0.1702, -0.006113), (-0.06237, -0.1731, -0.006031), (-0.06107, -0.1761, -0.005904), (-0.05962, -0.1796, -0.005719), (-0.05809, -0.1831, -0.005455), (-0.05647, -0.1868, -0.005082), (-0.05476, -0.1906, -0.00454), (-0.05302, -0.1943, -0.003737), (-0.06699, -0.1685, -0.006037), (-0.06611, -0.1711, -0.005999), (-0.0657, -0.174, -0.005882), (-0.0647, -0.1774, -0.005724), (-0.06349, -0.1809, -0.005493), (-0.06222, -0.1846, -0.005149), (-0.06081, -0.1883, -0.004649), (-0.05928, -0.192, -0.003927), (-0.05771, -0.1957, -0.002904), (-0.06951, -0.1697, -0.005882), (-0.07194, -0.1713, -0.005658), (-0.06842, -0.1717, -0.005877), (-0.06963, -0.1744, -0.005684), (-0.0685, -0.1785, -0.005511), (-0.06743, -0.1822, -0.00525), (-0.06646, -0.1858, -0.004823), (-0.06527, -0.1896, -0.004158), (-0.06387, -0.1933, -0.003203), (-0.06236, -0.1968, -0.001876), (-0.07516, -0.1731, -0.005349), (-0.07353, -0.1765, -0.005371), (-0.07222, -0.18, -0.005266), (-0.07121, -0.1833, -0.005014), (-0.0709, -0.1869, -0.004508), (-0.06991, -0.1908, -0.003638), (-0.06854, -0.1945, -0.00239), (-0.07854, -0.1749, -0.004971), (-0.07705, -0.1784, -0.005051), (-0.07557, -0.1817, -0.005001), (-0.07865, -0.1841, -0.004627), (-0.07426, -0.1842, -0.004824), (-0.07591, -0.1875, -0.004266), (-0.07484, -0.192, -0.003104), (-0.08195, -0.1768, -0.004491), (-0.08537, -0.1788, -0.003848), (-0.08047, -0.1805, -0.004656), (-0.08405, -0.1827, -0.004137), (-0.08245, -0.1864, -0.004192), (-0.08072, -0.1898, -0.003793), (-0.08866, -0.1807, -0.00287), (-0.08755, -0.1849, -0.003324), (-0.08599, -0.1887, -0.003573), (-0.08416, -0.1913, -0.003421), (-0.05138, -0.1979, -0.002488), (-0.05215, -0.1999, 0.02848), (-0.05153, -0.1982, 0.03513), (-0.05081, -0.1965, 0.04176), (-0.05005, -0.2009, -0.0003385), (-0.04924, -0.2027, 0.003478), (-0.04894, -0.2034, 0.009133), (-0.04883, -0.2023, 0.01564), (-0.04847, -0.2011, 0.02236), (-0.04798, -0.1997, 0.02916), (-0.04738, -0.1982, 0.03598), (-0.04666, -0.1964, 0.04274), (-0.0592, -0.1962, 0.04021), (-0.05623, -0.1991, -0.00138), (-0.05498, -0.2019, 0.001053), (-0.05702, -0.2023, 0.01539), (-0.05668, -0.2011, 0.02155), (-0.05621, -0.1997, 0.02793), (-0.05565, -0.1981, 0.03441), (-0.05499, -0.1964, 0.04093), (-0.05385, -0.2034, 0.00434), (-0.05348, -0.2035, 0.009383), (-0.05312, -0.2026, 0.01545), (-0.05268, -0.2013, 0.02189), (-0.06436, -0.199, 0.027), (-0.06396, -0.1975, 0.03323), (-0.06346, -0.1959, 0.03957), (-0.06091, -0.1998, 0.0001026), (-0.05972, -0.2022, 0.003718), (-0.06071, -0.2025, 0.009313), (-0.06084, -0.2018, 0.01516), (-0.06064, -0.2007, 0.02122), (-0.06027, -0.1994, 0.02745), (-0.05978, -0.1979, 0.03379), (-0.05704, -0.2033, 0.005593), (-0.05717, -0.2032, 0.009752), (-0.07249, -0.1965, 0.03209), (-0.07204, -0.1949, 0.03829), (-0.06692, -0.1977, -0.0007491), (-0.06885, -0.2012, 0.009527), (-0.06889, -0.2006, 0.01486), (-0.06874, -0.1997, 0.02059), (-0.0685, -0.1985, 0.02654), (-0.06819, -0.1971, 0.03268), (-0.06777, -0.1955, 0.03895), (-0.06529, -0.2001, 0.001199), (-0.06468, -0.2016, 0.004559), (-0.06482, -0.2018, 0.009466), (-0.06483, -0.2012, 0.01504), (-0.06466, -0.2002, 0.02092), (-0.08149, -0.1881, 0.03851), (-0.0803, -0.193, 0.03349), (-0.07881, -0.1919, 0.03821), (-0.07338, -0.1958, -0.001407), (-0.07725, -0.1993, 0.01404), (-0.07697, -0.1985, 0.01973), (-0.07673, -0.1973, 0.02543), (-0.07702, -0.1956, 0.03142), (-0.07575, -0.1942, 0.03745), (-0.0714, -0.1988, 0.0009193), (-0.07238, -0.2003, 0.004635), (-0.07284, -0.2005, 0.009246), (-0.07299, -0.2, 0.01452), (-0.07286, -0.1991, 0.02018), (-0.07266, -0.1979, 0.02604), (-0.0685, -0.2003, 0.002084), (-0.06866, -0.2011, 0.00498), (-0.09051, -0.1817, 0.02314), (-0.08845, -0.1813, 0.02909), (-0.08658, -0.1812, 0.03394), (-0.08845, -0.1864, 0.02493), (-0.08685, -0.1856, 0.02968), (-0.08518, -0.1851, 0.03419), (-0.08737, -0.1916, 0.0209), (-0.08613, -0.1906, 0.0253), (-0.08467, -0.1897, 0.02982), (-0.08305, -0.189, 0.03421), (-0.07994, -0.1936, -0.002535), (-0.08562, -0.1961, 0.01535), (-0.08442, -0.1955, 0.02023), (-0.0833, -0.1945, 0.02497), (-0.08207, -0.1936, 0.02936), (-0.07852, -0.1973, -0.000257), (-0.08014, -0.199, 0.003346), (-0.08098, -0.1992, 0.007938), (-0.08194, -0.1983, 0.01337), (-0.08092, -0.1974, 0.01945), (-0.08021, -0.1965, 0.0246), (-0.07978, -0.1956, 0.02851), (-0.07552, -0.1989, 0.001356), (-0.07634, -0.1998, 0.004305), (-0.07692, -0.1999, 0.008783), (-0.09159, -0.1824, -0.001159), (-0.09362, -0.1835, 0.001873), (-0.09408, -0.1838, 0.006431), (-0.09334, -0.1838, 0.01173), (-0.0921, -0.184, 0.01673), (-0.09088, -0.1844, 0.02042), (-0.09069, -0.1871, -0.001727), (-0.09283, -0.1884, 0.001554), (-0.09293, -0.1886, 0.006537), (-0.09197, -0.1883, 0.01186), (-0.09074, -0.188, 0.01672), (-0.08953, -0.1876, 0.02091), (-0.08883, -0.1915, -0.002099), (-0.09096, -0.1932, 0.001447), (-0.09084, -0.1932, 0.006605), (-0.08983, -0.1927, 0.01175), (-0.08857, -0.1922, 0.01644), (-0.08511, -0.1946, -0.00191), (-0.08761, -0.1966, 0.001682), (-0.08785, -0.1968, 0.00649), (-0.08711, -0.1964, 0.01108), (-0.0829, -0.1973, -0.0003708), (-0.08408, -0.1984, 0.002552), (-0.08453, -0.1985, 0.006735), (-0.08461, -0.198, 0.01036), (-0.0589, -0.1668, 0.07936), (-0.05723, -0.1695, 0.08115), (-0.05594, -0.1729, 0.08238), (-0.05494, -0.1796, 0.08099), (-0.05515, -0.1764, 0.08249), (-0.05247, -0.1846, 0.0752), (-0.05403, -0.1826, 0.0786), (-0.05246, -0.1906, 0.05998), (-0.05156, -0.1886, 0.06574), (-0.05041, -0.1864, 0.07145), (-0.04999, -0.1945, 0.04834), (-0.04904, -0.1925, 0.05484), (-0.04803, -0.1904, 0.0612), (-0.04763, -0.1884, 0.0667), (-0.04742, -0.1869, 0.07057), (-0.06697, -0.1694, 0.07056), (-0.06357, -0.1678, 0.07454), (-0.06102, -0.1686, 0.07747), (-0.06295, -0.172, 0.0752), (-0.06017, -0.1711, 0.07829), (-0.06159, -0.1757, 0.07618), (-0.05905, -0.1742, 0.07927), (-0.05911, -0.1837, 0.0747), (-0.05951, -0.1797, 0.07742), (-0.05803, -0.1769, 0.07988), (-0.06128, -0.1904, 0.05857), (-0.05972, -0.1885, 0.06464), (-0.05769, -0.1863, 0.0706), (-0.05852, -0.1944, 0.04662), (-0.05772, -0.1925, 0.05295), (-0.05681, -0.1906, 0.05906), (-0.0557, -0.1888, 0.06464), (-0.05462, -0.1872, 0.06895), (-0.05423, -0.1945, 0.04741), (-0.05337, -0.1926, 0.0538), (-0.07244, -0.1721, 0.06279), (-0.06976, -0.1709, 0.06677), (-0.0711, -0.1764, 0.06369), (-0.06846, -0.1749, 0.06779), (-0.0658, -0.1733, 0.07159), (-0.06915, -0.1804, 0.06437), (-0.06653, -0.1787, 0.06879), (-0.06424, -0.1769, 0.07252), (-0.0695, -0.1867, 0.06001), (-0.06696, -0.1852, 0.06517), (-0.06379, -0.1835, 0.07062), (-0.06267, -0.1802, 0.07371), (-0.06737, -0.1937, 0.04531), (-0.06665, -0.192, 0.05169), (-0.06634, -0.1898, 0.05811), (-0.06398, -0.188, 0.06443), (-0.06209, -0.1865, 0.06884), (-0.06288, -0.1942, 0.04595), (-0.06215, -0.1923, 0.05231), (-0.07987, -0.1758, 0.04964), (-0.0775, -0.1745, 0.05413), (-0.075, -0.1733, 0.05852), (-0.07601, -0.179, 0.05507), (-0.07358, -0.1777, 0.05938), (-0.07614, -0.1845, 0.05125), (-0.07407, -0.1832, 0.05558), (-0.07166, -0.1819, 0.05987), (-0.07543, -0.1901, 0.04658), (-0.07368, -0.1888, 0.05135), (-0.0719, -0.1874, 0.05567), (-0.07213, -0.1929, 0.0446), (-0.07062, -0.1913, 0.05082), (-0.06977, -0.1901, 0.05508), (-0.0845, -0.1783, 0.03979), (-0.08207, -0.1771, 0.04504), (-0.08224, -0.1828, 0.04189), (-0.08028, -0.1816, 0.04626), (-0.0782, -0.1803, 0.05067), (-0.07992, -0.1869, 0.04261), (-0.07805, -0.1858, 0.04682), (-0.07739, -0.1908, 0.04247), (-0.07511, -0.193, 0.04163), (-0.08503, -0.1813, 0.03746), (-0.08362, -0.1844, 0.03817)], [], [(6, 5, 0, 1), (7, 6, 1, 2), (8, 7, 2, 3), (12, 11, 4, 5), (13, 12, 5, 6), (14, 13, 6, 7), (15, 14, 7, 8), (16, 15, 8, 9), (24, 23, 17, 18), (25, 24, 18, 19), (26, 25, 19, 20), (30, 29, 21, 22), (31, 30, 22, 23), (32, 31, 23, 24), (33, 32, 24, 25), (33, 1, 0, 32), (34, 33, 25, 26), (34, 2, 1, 33), (35, 34, 26, 27), (35, 3, 2, 34), (36, 35, 27, 28), (38, 37, 29, 30), (39, 38, 30, 31), (4, 39, 31, 32), (5, 4, 32, 0), (40, 3, 35, 36), (40, 9, 8, 3), (42, 41, 37, 38), (10, 42, 38, 39), (11, 10, 39, 4), (49, 44, 43, 48), (50, 45, 44, 49), (51, 46, 45, 50), (52, 47, 46, 51), (55, 49, 48, 54), (56, 50, 49, 55), (57, 51, 50, 56), (58, 52, 51, 57), (59, 53, 52, 58), (62, 67, 66, 61), (63, 69, 67, 62), (71, 70, 68, 69), (64, 71, 69, 63), (66, 75, 73, 65), (77, 76, 74, 75), (67, 77, 75, 66), (68, 78, 76, 77), (69, 68, 77, 67), (70, 79, 78, 68), (84, 83, 81, 82), (73, 84, 82, 72), (74, 85, 83, 84), (75, 74, 84, 73), (76, 86, 85, 74), (78, 87, 86, 76), (79, 88, 87, 78), (92, 82, 81, 91), (82, 92, 90, 80), (83, 93, 91, 81), (85, 94, 93, 83), (86, 95, 94, 85), (87, 96, 95, 86), (88, 97, 96, 87), (90, 100, 98, 89), (99, 92, 91, 101), (92, 99, 100, 90), (93, 102, 101, 91), (94, 103, 102, 93), (95, 105, 103, 94), (107, 106, 104, 105), (96, 107, 105, 95), (109, 108, 106, 107), (97, 109, 107, 96), (112, 100, 99, 111), (100, 112, 110, 98), (101, 113, 111, 99), (102, 114, 113, 101), (103, 115, 114, 102), (117, 105, 104, 116), (105, 117, 115, 103), (106, 118, 116, 104), (108, 119, 118, 106), (122, 112, 111, 121), (112, 122, 120, 110), (113, 123, 121, 111), (114, 124, 123, 113), (115, 126, 124, 114), (125, 117, 116, 127), (117, 125, 126, 115), (118, 128, 127, 116), (119, 129, 128, 118), (137, 136, 130, 131), (138, 137, 131, 132), (138, 18, 17, 137), (139, 138, 132, 133), (139, 19, 18, 138), (140, 139, 133, 134), (140, 20, 19, 139), (144, 143, 135, 136), (144, 22, 21, 143), (17, 144, 136, 137), (17, 23, 22, 144), (145, 20, 140, 141), (145, 27, 26, 20), (146, 145, 141, 142), (146, 28, 27, 145), (147, 62, 61, 143), (29, 147, 143, 21), (148, 63, 62, 147), (37, 148, 147, 29), (149, 64, 63, 148), (41, 149, 148, 37), (156, 155, 150, 151), (157, 156, 151, 152), (157, 131, 130, 156), (158, 157, 152, 153), (158, 132, 131, 157), (159, 158, 153, 154), (159, 133, 132, 158), (160, 134, 133, 159), (135, 163, 155, 156), (136, 135, 156, 130), (164, 134, 160, 161), (164, 141, 140, 134), (165, 164, 161, 162), (165, 142, 141, 164), (65, 143, 61, 66), (143, 65, 163, 135), (167, 151, 150, 166), (168, 152, 151, 167), (169, 153, 152, 168), (170, 154, 153, 169), (155, 173, 166, 150), (174, 154, 170, 171), (174, 160, 159, 154), (175, 174, 171, 172), (175, 161, 160, 174), (176, 162, 161, 175), (72, 163, 65, 73), (163, 72, 173, 155), (184, 183, 177, 178), (184, 167, 166, 183), (185, 184, 178, 179), (185, 168, 167, 184), (186, 185, 179, 180), (186, 169, 168, 185), (187, 186, 180, 181), (187, 170, 169, 186), (188, 187, 181, 182), (188, 171, 170, 187), (189, 172, 171, 188), (80, 173, 72, 82), (173, 80, 183, 166), (191, 172, 189, 190), (191, 176, 175, 172), (193, 178, 177, 192), (194, 179, 178, 193), (195, 180, 179, 194), (196, 181, 180, 195), (197, 182, 181, 196), (89, 183, 80, 90), (183, 89, 192, 177), (199, 182, 197, 198), (199, 189, 188, 182), (200, 190, 189, 199), (201, 192, 89, 98), (202, 201, 43, 44), (202, 193, 192, 201), (203, 202, 44, 45), (203, 194, 193, 202), (204, 203, 45, 46), (204, 195, 194, 203), (205, 204, 46, 47), (205, 196, 195, 204), (206, 197, 196, 205), (207, 198, 197, 206), (209, 198, 207, 208), (209, 200, 199, 198), (210, 201, 98, 110), (201, 210, 48, 43), (211, 47, 52, 53), (211, 206, 205, 47), (212, 207, 206, 211), (213, 208, 207, 212), (214, 209, 208, 213), (215, 210, 110, 120), (210, 215, 54, 48), (216, 53, 59, 60), (216, 212, 211, 53), (217, 213, 212, 216), (218, 214, 213, 217), (220, 16, 9, 219), (224, 40, 36, 222), (224, 219, 9, 40), (225, 224, 222, 223), (227, 219, 224, 225), (227, 221, 220, 219), (228, 227, 225, 226), (232, 28, 146, 230), (232, 222, 36, 28), (233, 232, 230, 231), (233, 223, 222, 232), (235, 223, 233, 234), (235, 226, 225, 223), (238, 226, 235, 236), (238, 229, 228, 226), (239, 238, 236, 237), (242, 142, 165, 240), (242, 230, 146, 142), (243, 242, 240, 241), (243, 231, 230, 242), (245, 231, 243, 244), (245, 234, 233, 231), (248, 234, 245, 246), (248, 236, 235, 234), (249, 248, 246, 247), (249, 237, 236, 248), (251, 239, 237, 249), (252, 251, 249, 250), (254, 162, 176, 253), (254, 240, 165, 162), (255, 241, 240, 254), (257, 241, 255, 256), (257, 244, 243, 241), (259, 244, 257, 258), (259, 246, 245, 244), (260, 247, 246, 259), (262, 247, 260, 261), (262, 250, 249, 247), (263, 252, 250, 262), (265, 253, 176, 191), (267, 253, 265, 266), (267, 255, 254, 253), (268, 256, 255, 267), (270, 256, 268, 269), (270, 258, 257, 256), (272, 258, 270, 271), (272, 260, 259, 258), (273, 261, 260, 272), (274, 262, 261, 273), (275, 263, 262, 274), (276, 264, 263, 275), (278, 190, 200, 277), (278, 265, 191, 190), (279, 266, 265, 278), (281, 266, 279, 280), (281, 268, 267, 266), (282, 269, 268, 281), (283, 270, 269, 282), (284, 271, 270, 283), (286, 271, 284, 285), (286, 273, 272, 271), (287, 274, 273, 286), (288, 275, 274, 287), (289, 276, 275, 288), (290, 277, 200, 209), (292, 277, 290, 291), (292, 279, 278, 277), (293, 280, 279, 292), (294, 281, 280, 293), (295, 282, 281, 294), (296, 283, 282, 295), (297, 284, 283, 296), (298, 285, 284, 297), (299, 286, 285, 298), (300, 287, 286, 299), (301, 288, 287, 300), (302, 289, 288, 301), (303, 290, 209, 214), (304, 291, 290, 303), (305, 292, 291, 304), (306, 293, 292, 305), (307, 294, 293, 306), (308, 295, 294, 307), (309, 296, 295, 308), (310, 297, 296, 309), (311, 298, 297, 310), (312, 299, 298, 311), (313, 300, 299, 312), (314, 301, 300, 313), (315, 302, 301, 314), (316, 303, 214, 218), (317, 304, 303, 316), (318, 305, 304, 317), (319, 306, 305, 318), (320, 307, 306, 319), (321, 308, 307, 320), (322, 309, 308, 321), (323, 310, 309, 322), (324, 311, 310, 323), (325, 312, 311, 324), (326, 313, 312, 325), (327, 314, 313, 326), (328, 315, 314, 327), (330, 329, 10, 11), (331, 330, 11, 12), (332, 331, 12, 13), (333, 332, 13, 14), (334, 333, 14, 15), (335, 334, 15, 16), (337, 336, 330, 331), (338, 337, 331, 332), (339, 338, 332, 333), (340, 339, 333, 334), (341, 340, 334, 335), (343, 342, 336, 337), (344, 343, 337, 338), (345, 344, 338, 339), (346, 345, 339, 340), (347, 346, 340, 341), (349, 348, 343, 344), (350, 349, 344, 345), (351, 350, 345, 346), (352, 351, 346, 347), (353, 368, 350, 351), (354, 353, 351, 352), (356, 355, 41, 42), (329, 356, 42, 10), (358, 357, 355, 356), (359, 358, 356, 329), (336, 359, 329, 330), (361, 360, 357, 358), (362, 361, 358, 359), (342, 362, 359, 336), (364, 363, 360, 361), (365, 364, 361, 362), (366, 365, 362, 342), (348, 366, 342, 343), (349, 367, 366, 348), (350, 368, 367, 349), (370, 369, 364, 365), (371, 370, 365, 366), (372, 371, 366, 367), (373, 372, 367, 368), (353, 374, 373, 368), (354, 375, 374, 353), (376, 454, 371, 372), (377, 376, 372, 373), (378, 377, 373, 374), (379, 378, 374, 375), (380, 459, 377, 378), (381, 380, 378, 379), (387, 386, 70, 71), (382, 387, 71, 64), (389, 388, 386, 387), (383, 389, 387, 382), (384, 390, 389, 383), (385, 391, 390, 384), (386, 393, 79, 70), (388, 394, 393, 386), (396, 395, 394, 388), (390, 396, 388, 389), (398, 397, 395, 396), (391, 398, 396, 390), (392, 399, 398, 391), (393, 401, 88, 79), (394, 402, 401, 393), (395, 403, 402, 394), (397, 404, 403, 395), (406, 405, 404, 397), (399, 406, 397, 398), (400, 407, 406, 399), (401, 409, 97, 88), (402, 410, 409, 401), (403, 411, 410, 402), (404, 412, 411, 403), (405, 413, 412, 404), (415, 414, 413, 405), (407, 415, 405, 406), (408, 416, 415, 407), (418, 417, 108, 109), (409, 418, 109, 97), (420, 419, 417, 418), (410, 420, 418, 409), (411, 421, 420, 410), (412, 422, 421, 411), (413, 423, 422, 412), (414, 424, 423, 413), (415, 425, 424, 414), (416, 426, 425, 415), (417, 427, 119, 108), (419, 428, 427, 417), (430, 429, 428, 419), (421, 430, 419, 420), (422, 431, 430, 421), (423, 432, 431, 422), (424, 433, 432, 423), (425, 434, 433, 424), (426, 435, 434, 425), (507, 436, 435, 426), (427, 437, 129, 119), (428, 438, 437, 427), (429, 439, 438, 428), (430, 440, 439, 429), (431, 441, 440, 430), (432, 442, 441, 431), (433, 443, 442, 432), (434, 444, 443, 433), (435, 445, 444, 434), (436, 446, 445, 435), (447, 382, 64, 149), (355, 447, 149, 41), (448, 383, 382, 447), (357, 448, 447, 355), (449, 384, 383, 448), (360, 449, 448, 357), (450, 385, 384, 449), (363, 450, 449, 360), (452, 451, 450, 363), (369, 452, 363, 364), (370, 453, 452, 369), (371, 454, 453, 370), (456, 455, 452, 453), (457, 456, 453, 454), (376, 458, 457, 454), (377, 459, 458, 376), (461, 460, 456, 457), (462, 461, 457, 458), (463, 462, 458, 459), (380, 464, 463, 459), (381, 465, 464, 380), (466, 476, 463, 464), (467, 466, 464, 465), (468, 392, 391, 385), (451, 468, 385, 450), (470, 469, 468, 451), (455, 470, 451, 452), (472, 471, 469, 470), (473, 472, 470, 455), (460, 473, 455, 456), (461, 474, 473, 460), (462, 475, 474, 461), (463, 476, 475, 462), (477, 485, 474, 475), (478, 477, 475, 476), (466, 479, 478, 476), (467, 480, 479, 466), (481, 400, 399, 392), (469, 481, 392, 468), (471, 482, 481, 469), (472, 483, 482, 471), (473, 484, 483, 472), (474, 485, 484, 473), (487, 486, 483, 484), (488, 487, 484, 485), (477, 489, 488, 485), (478, 490, 489, 477), (479, 491, 490, 478), (480, 492, 491, 479), (493, 408, 407, 400), (482, 493, 400, 481), (483, 494, 493, 482), (486, 495, 494, 483), (487, 496, 495, 486), (488, 497, 496, 487), (489, 498, 497, 488), (490, 499, 498, 489), (493, 500, 416, 408), (494, 501, 500, 493), (495, 502, 501, 494), (496, 503, 502, 495), (497, 504, 503, 496), (498, 505, 504, 497), (500, 507, 426, 416), (501, 508, 507, 500), (502, 509, 508, 501), (503, 510, 509, 502), (504, 511, 510, 503), (508, 516, 436, 507), (509, 517, 516, 508), (510, 518, 517, 509), (511, 519, 518, 510), (512, 520, 519, 511), (513, 521, 520, 512), (514, 522, 521, 513), (515, 523, 522, 514), (516, 524, 446, 436), (517, 525, 524, 516), (518, 526, 525, 517), (519, 527, 526, 518), (520, 528, 527, 519), (521, 529, 528, 520), (522, 530, 529, 521), (523, 531, 530, 522), (533, 532, 490, 491), (534, 533, 491, 492), (532, 535, 499, 490), (533, 536, 535, 532), (534, 537, 536, 533), (499, 538, 505, 498), (535, 539, 538, 499), (536, 540, 539, 535), (537, 541, 540, 536), (505, 542, 511, 504), (542, 543, 512, 511), (538, 543, 542, 505), (543, 544, 513, 512), (539, 544, 543, 538), (544, 545, 514, 513), (540, 545, 544, 539), (545, 506, 515, 514), (541, 506, 545, 540), (546, 335, 16, 220), (547, 546, 220, 221), (549, 341, 335, 546), (550, 549, 546, 547), (551, 550, 547, 548), (552, 347, 341, 549), (553, 552, 549, 550), (554, 553, 550, 551), (555, 352, 347, 552), (556, 555, 552, 553), (557, 556, 553, 554), (558, 354, 352, 555), (559, 558, 555, 556), (560, 559, 556, 557), (561, 221, 227, 228), (561, 548, 547, 221), (562, 561, 228, 229), (564, 551, 548, 561), (565, 564, 561, 562), (566, 565, 562, 563), (567, 554, 551, 564), (568, 567, 564, 565), (569, 568, 565, 566), (570, 557, 554, 567), (571, 570, 567, 568), (572, 571, 568, 569), (558, 573, 375, 354), (559, 574, 573, 558), (560, 575, 574, 559), (575, 560, 557, 570), (576, 575, 570, 571), (590, 576, 571, 572), (577, 379, 375, 573), (578, 577, 573, 574), (579, 578, 574, 575), (592, 579, 575, 576), (580, 381, 379, 577), (581, 580, 577, 578), (582, 581, 578, 579), (583, 229, 238, 239), (583, 563, 562, 229), (584, 566, 563, 583), (585, 584, 583, 602), (586, 569, 566, 584), (587, 586, 584, 585), (588, 572, 569, 586), (589, 588, 586, 587), (591, 590, 572, 588), (610, 591, 588, 589), (593, 592, 576, 590), (594, 593, 590, 591), (580, 595, 465, 381), (581, 596, 595, 580), (582, 597, 596, 581), (597, 582, 579, 592), (598, 597, 592, 593), (599, 598, 593, 594), (600, 467, 465, 595), (601, 600, 595, 596), (613, 601, 596, 597), (602, 583, 239, 251), (603, 602, 251, 252), (605, 585, 602, 603), (606, 605, 603, 604), (607, 587, 585, 605), (608, 607, 605, 606), (609, 589, 587, 607), (622, 609, 607, 608), (611, 610, 589, 609), (612, 594, 591, 610), (626, 612, 610, 611), (598, 614, 613, 597), (599, 615, 614, 598), (615, 599, 594, 612), (600, 616, 480, 467), (601, 617, 616, 600), (613, 618, 617, 601), (629, 618, 613, 614), (264, 603, 252, 263), (619, 604, 603, 264), (620, 606, 604, 619), (621, 608, 606, 620), (623, 622, 608, 621), (624, 611, 609, 622), (625, 624, 622, 623), (627, 626, 611, 624), (628, 627, 624, 625), (615, 630, 629, 614), (630, 615, 612, 626), (631, 630, 626, 627), (616, 632, 492, 480), (617, 633, 632, 616), (618, 634, 633, 617), (629, 635, 634, 618), (636, 635, 629, 630), (637, 619, 264, 276), (638, 620, 619, 637), (640, 621, 620, 638), (641, 640, 638, 639), (642, 623, 621, 640), (643, 642, 640, 641), (644, 625, 623, 642), (628, 646, 645, 627), (646, 628, 625, 644), (631, 648, 647, 630), (648, 631, 627, 645), (634, 650, 649, 633), (635, 651, 650, 634), (636, 652, 651, 635), (652, 636, 630, 647), (653, 637, 276, 289), (654, 638, 637, 653), (655, 639, 638, 654), (656, 641, 639, 655), (643, 658, 657, 642), (658, 643, 641, 656), (659, 644, 642, 657), (646, 661, 660, 645), (661, 646, 644, 659), (648, 663, 662, 647), (663, 648, 645, 660), (650, 666, 665, 649), (651, 667, 666, 650), (652, 668, 667, 651), (668, 652, 647, 662), (669, 653, 289, 302), (670, 654, 653, 669), (671, 655, 654, 670), (672, 656, 655, 671), (658, 674, 673, 657), (674, 658, 656, 672), (675, 659, 657, 673), (661, 677, 676, 660), (677, 661, 659, 675), (663, 680, 679, 662), (680, 663, 660, 676), (664, 681, 515, 506), (665, 682, 681, 664), (666, 683, 682, 665), (667, 684, 683, 666), (668, 678, 684, 667), (678, 668, 662, 679), (685, 669, 302, 315), (686, 670, 669, 685), (687, 671, 670, 686), (689, 672, 671, 687), (674, 688, 690, 673), (688, 674, 672, 689), (691, 675, 673, 690), (677, 694, 693, 676), (694, 677, 675, 691), (679, 697, 696, 678), (680, 692, 697, 679), (692, 680, 676, 693), (681, 698, 523, 515), (682, 699, 698, 681), (683, 700, 699, 682), (684, 695, 700, 683), (695, 684, 678, 696), (701, 685, 315, 328), (702, 686, 685, 701), (703, 687, 686, 702), (704, 705, 703, 702), (689, 705, 704, 688), (705, 689, 687, 703), (706, 690, 688, 704), (708, 691, 690, 706), (693, 710, 709, 692), (694, 707, 710, 693), (707, 694, 691, 708), (696, 714, 713, 695), (697, 715, 714, 696), (715, 697, 692, 709), (698, 716, 531, 523), (716, 717, 712, 711), (699, 717, 716, 698), (717, 718, 713, 712), (700, 718, 717, 699), (718, 700, 695, 713), (719, 534, 492, 632), (720, 719, 632, 633), (719, 721, 537, 534), (720, 722, 721, 719), (722, 720, 633, 649), (541, 723, 664, 506), (721, 723, 541, 537), (723, 724, 665, 664), (722, 724, 723, 721), (724, 722, 649, 665), (726, 55, 54, 725), (727, 56, 55, 726), (728, 57, 56, 727), (729, 58, 57, 728), (730, 59, 58, 729), (731, 60, 59, 730), (733, 726, 725, 732), (734, 727, 726, 733), (735, 728, 727, 734), (736, 729, 728, 735), (737, 730, 729, 736), (739, 734, 733, 738), (740, 735, 734, 739), (741, 736, 735, 740), (744, 122, 121, 743), (122, 744, 742, 120), (123, 745, 743, 121), (124, 746, 745, 123), (748, 126, 125, 747), (126, 748, 746, 124), (127, 749, 747, 125), (128, 750, 749, 127), (129, 751, 750, 128), (754, 744, 743, 753), (744, 754, 752, 742), (745, 755, 753, 743), (746, 756, 755, 745), (748, 757, 756, 746), (759, 747, 749, 758), (747, 759, 757, 748), (750, 760, 758, 749), (751, 761, 760, 750), (754, 763, 762, 752), (765, 753, 755, 764), (753, 765, 763, 754), (756, 766, 764, 755), (757, 767, 766, 756), (769, 759, 758, 768), (759, 769, 767, 757), (760, 770, 768, 758), (770, 771, 769, 768), (761, 772, 770, 760), (772, 773, 771, 770), (776, 765, 764, 775), (765, 776, 774, 763), (766, 777, 775, 764), (767, 778, 777, 766), (769, 779, 778, 767), (771, 780, 779, 769), (773, 781, 780, 771), (784, 775, 777, 783), (775, 784, 782, 776), (778, 785, 783, 777), (785, 786, 784, 783), (779, 787, 785, 778), (787, 792, 786, 785), (780, 788, 787, 779), (781, 789, 788, 780), (786, 791, 790, 784), (792, 793, 791, 786), (788, 794, 792, 787), (794, 795, 793, 792), (789, 796, 794, 788), (796, 797, 795, 794), (795, 799, 798, 793), (797, 800, 799, 795), (801, 215, 120, 742), (215, 801, 725, 54), (802, 216, 60, 731), (803, 217, 216, 802), (804, 218, 217, 803), (805, 801, 742, 752), (801, 805, 732, 725), (806, 731, 730, 737), (807, 802, 731, 806), (808, 803, 802, 807), (809, 804, 803, 808), (810, 805, 752, 762), (811, 732, 805, 810), (732, 811, 738, 733), (811, 812, 739, 738), (812, 813, 740, 739), (813, 814, 741, 740), (814, 737, 736, 741), (815, 806, 737, 814), (816, 807, 806, 815), (826, 817, 815, 814), (817, 818, 816, 815), (818, 808, 807, 816), (819, 809, 808, 818), (832, 820, 818, 817), (820, 821, 819, 818), (823, 811, 810, 822), (824, 812, 811, 823), (825, 813, 812, 824), (826, 814, 813, 825), (827, 762, 763, 774), (762, 827, 822, 810), (827, 828, 823, 822), (828, 829, 824, 823), (829, 830, 825, 824), (830, 831, 826, 825), (832, 817, 826, 831), (844, 833, 830, 829), (833, 834, 831, 830), (834, 835, 832, 831), (836, 820, 832, 835), (837, 821, 820, 836), (849, 838, 835, 834), (838, 839, 836, 835), (839, 840, 837, 836), (856, 841, 840, 839), (843, 828, 827, 842), (844, 829, 828, 843), (845, 774, 776, 782), (774, 845, 842, 827), (845, 846, 843, 842), (846, 847, 844, 843), (848, 833, 844, 847), (849, 834, 833, 848), (784, 850, 845, 782), (850, 851, 846, 845), (851, 852, 847, 846), (852, 853, 848, 847), (853, 854, 849, 848), (855, 838, 849, 854), (856, 839, 838, 855), (870, 857, 853, 852), (857, 858, 854, 853), (858, 859, 855, 854), (859, 860, 856, 855), (861, 841, 856, 860), (875, 862, 859, 858), (862, 863, 860, 859), (863, 864, 861, 860), (881, 865, 863, 862), (865, 866, 864, 863), (886, 867, 866, 865), (868, 850, 784, 790), (869, 851, 850, 868), (870, 852, 851, 869), (791, 871, 868, 790), (871, 872, 869, 868), (872, 873, 870, 869), (874, 857, 870, 873), (875, 858, 857, 874), (793, 876, 871, 791), (876, 877, 872, 871), (877, 878, 873, 872), (878, 879, 874, 873), (879, 880, 875, 874), (881, 862, 875, 880), (892, 882, 878, 877), (882, 883, 879, 878), (883, 884, 880, 879), (884, 885, 881, 880), (886, 865, 881, 885), (896, 887, 884, 883), (887, 888, 885, 884), (888, 889, 886, 885), (890, 867, 886, 889), (891, 876, 793, 798), (892, 877, 876, 891), (799, 893, 891, 798), (893, 894, 892, 891), (895, 882, 892, 894), (896, 883, 882, 895), (800, 897, 893, 799), (897, 898, 894, 893), (898, 899, 895, 894), (899, 900, 896, 895), (901, 887, 896, 900), (902, 316, 218, 804), (903, 317, 316, 902), (904, 318, 317, 903), (905, 319, 318, 904), (906, 320, 319, 905), (907, 321, 320, 906), (908, 322, 321, 907), (909, 323, 322, 908), (910, 324, 323, 909), (911, 325, 324, 910), (912, 326, 325, 911), (913, 327, 326, 912), (914, 328, 327, 913), (915, 902, 804, 809), (819, 916, 915, 809), (916, 903, 902, 915), (917, 904, 903, 916), (918, 905, 904, 917), (919, 906, 905, 918), (920, 907, 906, 919), (921, 908, 907, 920), (922, 909, 908, 921), (923, 910, 909, 922), (924, 911, 910, 923), (925, 912, 911, 924), (926, 927, 925, 924), (927, 913, 912, 925), (928, 916, 819, 821), (837, 929, 928, 821), (929, 917, 916, 928), (930, 918, 917, 929), (931, 919, 918, 930), (932, 920, 919, 931), (933, 921, 920, 932), (934, 922, 921, 933), (935, 936, 934, 933), (936, 923, 922, 934), (937, 924, 923, 936), (938, 939, 936, 935), (939, 940, 937, 936), (940, 926, 924, 937), (941, 929, 837, 840), (841, 942, 941, 840), (942, 930, 929, 941), (943, 931, 930, 942), (861, 944, 942, 841), (944, 945, 943, 942), (945, 932, 931, 943), (946, 933, 932, 945), (951, 947, 945, 944), (947, 948, 946, 945), (948, 935, 933, 946), (949, 950, 948, 947), (950, 938, 935, 948), (951, 944, 861, 864), (866, 952, 951, 864), (953, 947, 951, 952), (867, 954, 952, 866), (954, 955, 953, 952), (955, 949, 947, 953), (437, 956, 751, 129), (438, 957, 956, 437), (439, 958, 957, 438), (440, 959, 958, 439), (441, 960, 959, 440), (442, 961, 960, 441), (443, 962, 961, 442), (444, 963, 962, 443), (445, 964, 963, 444), (446, 1008, 964, 445), (956, 965, 761, 751), (957, 966, 965, 956), (958, 967, 966, 957), (959, 968, 967, 958), (960, 969, 968, 959), (961, 970, 969, 960), (962, 971, 970, 961), (963, 972, 971, 962), (964, 973, 972, 963), (965, 974, 772, 761), (974, 975, 773, 772), (966, 976, 974, 965), (976, 977, 975, 974), (967, 977, 976, 966), (968, 978, 977, 967), (969, 979, 978, 968), (970, 980, 979, 969), (971, 981, 980, 970), (972, 982, 981, 971), (973, 983, 982, 972), (975, 984, 781, 773), (977, 985, 984, 975), (978, 986, 985, 977), (979, 987, 986, 978), (980, 988, 987, 979), (981, 989, 988, 980), (982, 990, 989, 981), (983, 1046, 990, 982), (984, 991, 789, 781), (985, 992, 991, 984), (986, 993, 992, 985), (993, 994, 1000, 992), (987, 995, 993, 986), (995, 996, 994, 993), (988, 996, 995, 987), (989, 997, 996, 988), (990, 1061, 997, 989), (991, 998, 796, 789), (998, 999, 797, 796), (992, 1000, 998, 991), (1000, 1001, 999, 998), (994, 1002, 1001, 1000), (996, 1003, 1002, 994), (997, 1085, 1003, 996), (999, 1004, 800, 797), (1001, 1005, 1004, 999), (1002, 1006, 1005, 1001), (1003, 1007, 1006, 1002), (524, 1012, 1008, 446), (525, 1013, 1012, 524), (526, 1014, 1013, 525), (527, 1015, 1014, 526), (528, 1016, 1015, 527), (529, 1017, 1016, 528), (1017, 1018, 1010, 1009), (530, 1018, 1017, 529), (1018, 1019, 1011, 1010), (531, 1019, 1018, 530), (1008, 1021, 973, 964), (1010, 1026, 1025, 1009), (1011, 1027, 1026, 1010), (1012, 1022, 1021, 1008), (1013, 1028, 1022, 1012), (1014, 1029, 1028, 1013), (1015, 1030, 1029, 1014), (1030, 1031, 1024, 1023), (1016, 1031, 1030, 1015), (1031, 1009, 1025, 1024), (1017, 1009, 1031, 1016), (1021, 1035, 983, 973), (1022, 1036, 1035, 1021), (1024, 1039, 1038, 1023), (1025, 1040, 1039, 1024), (1040, 1041, 1033, 1032), (1026, 1041, 1040, 1025), (1041, 1020, 1034, 1033), (1027, 1020, 1041, 1026), (1028, 1042, 1036, 1022), (1042, 1043, 1037, 1036), (1029, 1043, 1042, 1028), (1043, 1023, 1038, 1037), (1030, 1023, 1043, 1029), (1033, 1051, 1050, 1032), (1051, 1052, 1045, 1044), (1034, 1052, 1051, 1033), (1035, 1053, 1046, 983), (1036, 1054, 1053, 1035), (1037, 1055, 1054, 1036), (1055, 1056, 1048, 1047), (1038, 1056, 1055, 1037), (1056, 1057, 1049, 1048), (1039, 1057, 1056, 1038), (1057, 1032, 1050, 1049), (1040, 1032, 1057, 1039), (1065, 1066, 1060, 1059), (1045, 1066, 1065, 1044), (1046, 1067, 1061, 990), (1048, 1070, 1069, 1047), (1070, 1071, 1063, 1062), (1049, 1071, 1070, 1048), (1071, 1072, 1064, 1063), (1050, 1072, 1071, 1049), (1072, 1044, 1065, 1064), (1051, 1044, 1072, 1050), (1053, 1073, 1067, 1046), (1073, 1074, 1068, 1067), (1054, 1074, 1073, 1053), (1074, 1047, 1069, 1068), (1055, 1047, 1074, 1054), (901, 1075, 888, 887), (1075, 1076, 889, 888), (1076, 1077, 890, 889), (1078, 1079, 1076, 1075), (1079, 1080, 1077, 1076), (1082, 1083, 1079, 1078), (1083, 1084, 1080, 1079), (1087, 1088, 1082, 1081), (1088, 1089, 1083, 1082), (1089, 1059, 1084, 1083), (1059, 1060, 1058, 1084), (1061, 1090, 1085, 997), (1093, 1094, 1087, 1086), (1063, 1094, 1093, 1062), (1094, 1095, 1088, 1087), (1064, 1095, 1094, 1063), (1095, 1096, 1089, 1088), (1065, 1096, 1095, 1064), (1096, 1065, 1059, 1089), (1067, 1097, 1090, 1061), (1097, 1098, 1091, 1090), (1068, 1098, 1097, 1067), (1098, 1099, 1092, 1091), (1069, 1099, 1098, 1068), (1099, 1062, 1093, 1092), (1070, 1062, 1099, 1069), (1004, 1100, 897, 800), (1100, 1101, 898, 897), (1101, 1102, 899, 898), (1102, 1103, 900, 899), (1103, 1104, 901, 900), (1105, 1075, 901, 1104), (1005, 1106, 1100, 1004), (1106, 1107, 1101, 1100), (1107, 1108, 1102, 1101), (1108, 1109, 1103, 1102), (1109, 1110, 1104, 1103), (1110, 1111, 1105, 1104), (1111, 1078, 1075, 1105), (1006, 1112, 1106, 1005), (1112, 1113, 1107, 1106), (1113, 1114, 1108, 1107), (1114, 1115, 1109, 1108), (1115, 1116, 1110, 1109), (1116, 1081, 1111, 1110), (1081, 1082, 1078, 1111), (1007, 1117, 1112, 1006), (1085, 1117, 1007, 1003), (1117, 1118, 1113, 1112), (1118, 1119, 1114, 1113), (1119, 1120, 1115, 1114), (1120, 1086, 1116, 1115), (1086, 1087, 1081, 1116), (1090, 1121, 1117, 1085), (1121, 1122, 1118, 1117), (1091, 1122, 1121, 1090), (1122, 1123, 1119, 1118), (1092, 1123, 1122, 1091), (1123, 1124, 1120, 1119), (1093, 1124, 1123, 1092), (1124, 1093, 1086, 1120), (1125, 701, 328, 914), (1126, 702, 701, 1125), (1127, 704, 702, 1126), (1129, 706, 704, 1127), (708, 1128, 1131, 707), (1128, 708, 706, 1129), (710, 1130, 1134, 709), (1130, 710, 707, 1131), (712, 1136, 1135, 711), (713, 1137, 1136, 712), (1137, 1138, 1133, 1132), (714, 1138, 1137, 713), (1138, 1139, 1134, 1133), (715, 1139, 1138, 714), (1139, 715, 709, 1134), (1019, 711, 1135, 1011), (716, 711, 1019, 531), (1140, 1141, 927, 926), (1141, 914, 913, 927), (1142, 1125, 914, 1141), (1143, 1144, 1142, 1141), (1144, 1126, 1125, 1142), (1145, 1146, 1144, 1143), (1146, 1127, 1126, 1144), (1148, 1149, 1146, 1145), (1129, 1149, 1148, 1128), (1149, 1129, 1127, 1146), (1131, 1147, 1152, 1130), (1147, 1131, 1128, 1148), (1155, 1156, 1151, 1150), (1133, 1156, 1155, 1132), (1156, 1157, 1152, 1151), (1134, 1157, 1156, 1133), (1157, 1134, 1130, 1152), (1027, 1158, 1153, 1020), (1135, 1158, 1027, 1011), (1158, 1159, 1154, 1153), (1136, 1159, 1158, 1135), (1159, 1132, 1155, 1154), (1137, 1132, 1159, 1136), (1160, 1161, 940, 939), (1161, 1140, 926, 940), (1162, 1163, 1161, 1160), (1163, 1164, 1140, 1161), (1164, 1143, 1141, 1140), (1166, 1167, 1164, 1163), (1167, 1145, 1143, 1164), (1169, 1170, 1166, 1165), (1170, 1171, 1167, 1166), (1148, 1171, 1170, 1147), (1171, 1148, 1145, 1167), (1174, 1175, 1169, 1168), (1151, 1175, 1174, 1150), (1175, 1176, 1170, 1169), (1152, 1176, 1175, 1151), (1176, 1152, 1147, 1170), (1153, 1177, 1034, 1020), (1177, 1178, 1173, 1172), (1154, 1178, 1177, 1153), (1178, 1150, 1174, 1173), (1155, 1150, 1178, 1154), (1179, 1180, 950, 949), (1180, 1181, 938, 950), (1181, 1160, 939, 938), (1182, 1183, 1181, 1180), (1183, 1162, 1160, 1181), (1185, 1186, 1183, 1182), (1186, 1165, 1162, 1183), (1165, 1166, 1163, 1162), (1188, 1189, 1185, 1184), (1189, 1168, 1186, 1185), (1168, 1169, 1165, 1186), (1190, 1191, 1188, 1187), (1173, 1191, 1190, 1172), (1191, 1192, 1189, 1188), (1174, 1192, 1191, 1173), (1192, 1174, 1168, 1189), (1052, 1172, 1190, 1045), (1177, 1172, 1052, 1034), (890, 1193, 954, 867), (1193, 1194, 955, 954), (1194, 1179, 949, 955), (1195, 1196, 1194, 1193), (1196, 1197, 1179, 1194), (1197, 1182, 1180, 1179), (1198, 1199, 1196, 1195), (1199, 1184, 1197, 1196), (1184, 1185, 1182, 1197), (1060, 1200, 1198, 1058), (1200, 1187, 1199, 1198), (1187, 1188, 1184, 1199), (1066, 1201, 1200, 1060), (1190, 1201, 1066, 1045), (1201, 1190, 1187, 1200), (1202, 1193, 890, 1077), (1080, 1203, 1202, 1077), (1203, 1195, 1193, 1202), (1084, 1058, 1203, 1080), (1058, 1198, 1195, 1203)])
me_sphere.use_remesh_fix_poles = True
me_sphere.use_remesh_preserve_attributes = False
me_sphere.update()
me_cube_001 = bpy.data.meshes.new('Cube.001')
me_cube_001.from_pydata([(-0.1989, 0.3342, 0.497), (-0.1485, -0.8154, 0.3458), (0.386, 0.2868, 0.4603), (-0.2846, -0.5363, 0.497), (-0.4648, 0.07301, 0.9973), (0.2432, 0.2716, 0.9973), (-0.2846, -0.5363, 0.9973), (-0.4648, 0.07301, 0.497), (-0.2809, -0.3457, 0.497), (-0.1989, 0.3342, 0.9973), (-0.02018, -0.6792, 0.9973), (0.3981, -0.867, 0.2543), (-0.2809, -0.3457, 0.9973), (0.3707, -0.3898, 0.9973), (-0.0104, -0.1969, 0.9973), (-0.2809, -0.3457, 0.0002505), (-0.129, -0.9078, 0.0002505), (-0.1989, 0.3342, 0.0002505), (-0.2846, -0.5363, 0.0002505), (0.4332, -0.927, 0.0002505), (0.477, 0.3288, 0.0002505), (-0.4648, 0.07301, 0.0002505), (0.4082, -0.1869, 0.0002505), (0.3783, -0.1624, 0.3573), (-0.292, -0.562, 0.6314), (-0.7985, -0.5913, 0.7116), (-0.6433, 0.316, 0.5504), (-0.2973, -0.3415, 1.049), (-0.8581, -0.5401, 1.049), (-0.966, -0.0523, 1.037), (-0.2973, -0.3415, 0.5504), (-0.4813, 0.07718, 0.5504), (-0.3212, -0.5988, 1.049), (-0.5567, 0.2029, 1.049), (-1.168, 0.3593, 0.5299), (-0.4813, 0.07718, 1.049), (-1.009, -0.216, 1.034), (-0.4813, 0.07718, 0.0003362), (-0.3383, -0.5754, 0.0003362), (-0.6282, 0.1984, 0.0003362), (-1.198, 0.4565, 0.0003362), (-1.056, -0.5437, 0.0003362), (-0.2973, -0.3415, 0.0003362), (-1.33, -0.1436, 0.5381), (-0.6047, 0.3546, 0.9589), (-0.5354, 0.6988, 0.9589), (-0.4664, 0.125, 0.9589), (-0.2694, 0.693, 0.9589), (-0.136, 0.4355, 0.9589), (-0.521, 0.3546, 0.0003355), (-0.6979, 0.7523, 0.0003355), (-0.4664, 0.125, 0.0003355), (-0.159, 0.9487, 0.0003355), (-0.136, 0.4355, 0.0003355), (0.3208, 0.1434, 0.525), (0.3863, -0.4304, 0.4841), (0.4192, 0.1377, 0.5727), (0.5214, -0.2508, 0.4153), (0.418, -0.1631, 0.5663), (0.4005, 0.2975, 0.0003355), (0.4119, -0.4304, 0.0003355), (0.5664, 0.3934, 0.0003355), (0.5735, -0.05126, 0.0003355), (-0.1948, -0.8239, 0.0003936), (-0.4066, -1.122, 0.0003936), (-0.8023, -0.9312, 0.0003936), (-0.8306, -0.5702, 0.0003936), (-0.4937, -0.589, 0.0003936), (-0.2465, -0.9216, 0.3069), (-0.382, -0.8353, 0.3913), (-0.6962, -0.6682, 0.2819), (-0.4608, -0.6226, 0.3394), (-0.2412, -0.7305, 0.3295), (-0.5227, -0.9402, 0.3414), (0.6199, -0.3375, 0.0003936), (0.9489, -0.3839, 0.0003936), (0.8266, -0.8058, 0.0003936), (0.4524, -0.9038, 0.0003936), (0.4297, -0.5685, 0.0003936), (0.791, -0.3206, 0.2656), (0.6623, -0.4581, 0.3913), (0.5497, -0.7448, 0.2819), (0.4092, -0.5203, 0.3394), (0.487, -0.3252, 0.4102), (0.7891, -0.6767, 0.2427), (0.8508, -0.3015, 0.4234), (0.5895, -0.2313, 0.4234), (0.918, -0.07747, 0.4674), (0.5455, -0.03803, 0.4674), (0.7074, 0.1051, 0.4821), (0.8905, -0.3458, 0.0003745), (0.6113, 0.1008, 0.0003745), (0.9759, 0.07191, 0.0003745), (0.5876, -0.04841, 0.0003745), (0.4919, -0.3092, 0.0003745), (0.3083, 0.4461, 0.7587), (0.8564, 0.7503, 0.6233), (0.4226, 0.1189, 0.7225), (1.119, 0.4226, 0.6073), (1.031, 0.1112, 0.5603), (0.6681, 0.2539, 0.7741), (0.4032, 0.5373, 0.0002876), (1.114, 0.1205, 0.0002876), (0.5226, 0.1067, 0.0002876), (1.168, 0.5794, 0.0002876), (1.027, 0.84, 0.0002876), (0.3223, 0.3486, 0.0004497), (-0.122, 0.3604, 0.0004497), (-0.1346, 0.7562, 0.0004497), (0.1658, 1.013, 0.0004497), (0.4391, 0.677, 0.0004497), (0.04674, 0.3274, 0.3593), (0.1156, 0.5054, 0.5735), (0.1003, 0.8131, 0.387), (0.3633, 0.6652, 0.485), (0.3188, 0.4553, 0.5255), (-0.1024, 0.6535, 0.3202), (-0.9484, 0.4151, 0.52), (-0.5776, 0.3026, 0.5677), (-0.8485, 0.5103, 0.3656), (-0.6328, 0.5533, 0.4909), (-0.6479, 0.5856, 0.0005647), (-0.5307, 0.2312, 0.0005647), (-0.8899, 0.5661, 0.0005647), (-1.002, 0.4169, 0.0005647), (1.137, 0.1014, 0.0002907), (1.169, 0.005668, 0.1755), (1.413, 0.1252, 0.0002907), (1.283, 0.05543, 0.1755), (1.552, -0.114, 0.0002907), (1.41, -0.3306, 0.0002907), (1.237, -0.3583, 0.0002907), (1.225, -0.2623, 0.1755), (1.044, -0.1478, 0.0002907), (1.12, -0.09464, 0.1755), (-0.2214, -1.246, 0.0002907), (-0.1661, -1.271, 0.1451), (-0.1241, -1.035, 0.0002907), (-0.1526, -1.147, 0.1451), (0.1087, -1.032, 0.0002907), (0.2079, -1.226, 0.0002907), (0.1562, -1.364, 0.0002907), (0.09454, -1.355, 0.1451), (-0.07816, -1.418, 0.0002907), (-0.1031, -1.363, 0.1451), (0.3764, -0.9683, 0.0002773), (0.404, -1.031, 0.07703), (0.4985, -0.9975, 0.0002773), (0.4798, -1.06, 0.07703), (0.5244, -1.12, 0.0002773), (0.4321, -1.193, 0.0002773), (0.3538, -1.18, 0.0002773), (0.4307, -1.124, 0.07703), (0.3006, -1.062, 0.0002773), (0.3819, -1.095, 0.07703), (1.153, -0.5004, 0.07703), (1.101, -0.5704, 0.0002773), (1.194, -0.4608, 0.07703), (1.229, -0.5498, 0.0002773), (1.261, -0.4775, 0.0002773), (1.215, -0.3695, 0.0002773), (1.145, -0.3967, 0.07703), (1.09, -0.3625, 0.0002773), (1.097, -0.4624, 0.07703), (1.03, -0.4727, 0.0002773), (-1.058, 0.9752, 0.0002907), (-1.046, 0.9157, 0.1451), (-0.8297, 1.019, 0.0002907), (-0.9374, 0.9773, 0.1451), (-0.6919, 0.8317, 0.0002907), (-0.7918, 0.638, 0.0002907), (-0.9338, 0.5996, 0.0002907), (-0.9622, 0.6551, 0.1451), (-1.114, 0.7585, 0.0002907), (-1.084, 0.8108, 0.1451), (-1.09, 0.551, 0.07703), (-1.142, 0.5722, 0.0002773), (-1.049, 0.5076, 0.07703), (-1.014, 0.517, 0.0002773), (-0.9815, 0.4909, 0.0002773), (-1.028, 0.5989, 0.0002773), (-1.098, 0.5717, 0.07703), (-1.153, 0.6059, 0.0002773), (-1.146, 0.5467, 0.07703), (-1.213, 0.5946, 0.0002773), (0.5527, 0.6696, 0.1683), (0.5001, 0.6349, 0.0002773), (0.6359, 0.7154, 0.1768), (0.6281, 0.6556, 0.0002773), (0.6609, 0.7279, 0.0002773), (0.6145, 0.8359, 0.0002773), (0.5756, 0.8087, 0.1455), (0.4891, 0.8429, 0.0002773), (0.4966, 0.743, 0.1369), (0.4291, 0.7327, 0.0002773), (-1.177, -0.4131, 0.0003362), (-1.202, -0.3034, 0.6038)], [], [(5, 2, 0, 9), (13, 14, 10), (1, 16, 19, 11), (0, 17, 21, 7), (3, 18, 16, 1), (12, 6, 10, 14), (20, 2, 23, 22), (4, 12, 14, 9), (2, 20, 17, 0), (9, 14, 13, 5), (9, 0, 7, 4), (5, 23, 2), (7, 21, 15, 8), (12, 8, 3, 6), (8, 15, 18, 3), (4, 7, 8, 12), (6, 3, 1, 10), (19, 22, 23, 11), (5, 13, 23), (13, 11, 23), (24, 32, 25), (33, 26, 34, 29), (34, 26, 39, 40), (24, 38, 42, 30), (41, 25, 196, 195), (31, 26, 33, 35), (25, 41, 38, 24), (32, 24, 30, 27), (43, 196, 25, 28, 36), (30, 42, 37, 31), (31, 37, 39, 26), (27, 30, 31, 35), (36, 29, 34, 43), (32, 28, 25), (44, 48, 47, 45), (44, 46, 48), (46, 51, 53, 48), (47, 52, 50, 45), (44, 49, 51, 46), (48, 53, 52, 47), (45, 50, 49, 44), (54, 55, 58, 56), (58, 55, 57), (58, 57, 56), (59, 60, 55, 54), (55, 60, 62, 57), (56, 61, 59, 54), (57, 62, 61, 56), (63, 67, 72), (64, 63, 68), (66, 65, 70), (67, 66, 71), (63, 72, 68), (68, 73, 64), (66, 70, 71), (67, 71, 72), (65, 64, 73), (70, 65, 73), (71, 70, 73, 69), (69, 72, 71), (73, 68, 69), (68, 72, 69), (74, 78, 83), (75, 74, 79), (77, 76, 84, 81), (78, 77, 82), (74, 83, 79), (79, 84, 75), (77, 81, 82), (78, 82, 83), (76, 75, 84), (84, 80, 81), (81, 80, 83, 82), (84, 79, 80), (79, 83, 80), (89, 88, 87), (87, 88, 86, 85), (89, 87, 92, 91), (88, 89, 91, 93), (86, 88, 93, 94), (85, 86, 94, 90), (87, 85, 90, 92), (95, 100, 96), (100, 97, 99), (98, 96, 100), (100, 99, 98), (97, 100, 95), (99, 97, 103, 102), (98, 99, 102, 104), (96, 98, 104, 105), (95, 96, 105, 101), (97, 95, 101, 103), (106, 110, 115), (107, 106, 111), (110, 109, 114), (106, 115, 111), (120, 117, 118), (109, 113, 114), (110, 114, 115), (108, 107, 116), (113, 109, 108, 116), (116, 112, 113), (112, 115, 114), (107, 111, 112, 116), (111, 115, 112), (114, 113, 112), (120, 118, 122, 121), (119, 120, 121, 123), (117, 119, 123, 124), (118, 117, 124, 122), (120, 119, 117), (125, 126, 128, 127), (132, 131, 130), (127, 128, 129), (128, 132, 130, 129), (128, 126, 134, 132), (131, 132, 134, 133), (133, 134, 126, 125), (135, 136, 138, 137), (142, 141, 140), (137, 138, 139), (138, 142, 140, 139), (138, 136, 144, 142), (141, 142, 144, 143), (143, 144, 136, 135), (145, 146, 148, 147), (152, 151, 150), (147, 148, 149), (148, 152, 150, 149), (148, 146, 154, 152), (151, 152, 154, 153), (153, 154, 146, 145), (156, 155, 163, 164), (157, 158, 159), (161, 157, 159, 160), (162, 161, 160), (161, 163, 155, 157), (164, 163, 161, 162), (158, 157, 155, 156), (165, 166, 168, 167), (172, 171, 170), (167, 168, 169), (168, 172, 170, 169), (168, 166, 174, 172), (171, 172, 174, 173), (173, 174, 166, 165), (176, 175, 183, 184), (177, 178, 179), (181, 177, 179, 180), (182, 181, 180), (181, 183, 175, 177), (184, 183, 181, 182), (178, 177, 175, 176), (186, 185, 193, 194), (187, 188, 189), (191, 187, 189, 190), (192, 191, 190), (191, 193, 185, 187), (194, 193, 191, 192), (188, 187, 185, 186), (36, 28, 35, 33, 29), (28, 32, 27, 35), (13, 10, 11), (10, 1, 11)])
_uv = me_cube_001.uv_layers.new(name='UVКарта')
_uv.uv.foreach_set('vector', [0.561, 0.7366, 0.6105, 0.5503, 0.4076, 0.5631, 0.4076, 0.7366, 0.6052, 0.3992, 0.473, 0.4661, 0.4696, 0.2988, 0.4251, 0.5106, 0.4318, 0.3907, 0.6268, 0.3907, 0.6147, 0.4788, 0.4076, 0.5631, 0.4076, 0.3907, 0.3153, 0.3907, 0.3153, 0.5631, 0.3484, 0.5631, 0.3484, 0.3907, 0.2195, 0.3907, 0.2515, 0.5106, 0.3791, 0.4145, 0.3779, 0.3484, 0.4696, 0.2988, 0.473, 0.4661, 0.6485, 0.3907, 0.6339, 0.5503, 0.4781, 0.5146, 0.4696, 0.3907, 0.3153, 0.5597, 0.3791, 0.4145, 0.473, 0.4661, 0.4076, 0.6503, 0.6105, 0.5503, 0.6421, 0.3907, 0.4076, 0.3907, 0.4076, 0.5631, 0.4076, 0.6503, 0.473, 0.4661, 0.6052, 0.3992, 0.561, 0.6287, 0.4076, 0.7366, 0.4076, 0.5631, 0.3153, 0.5631, 0.3153, 0.7366, 0.6287, 0.7366, 0.4781, 0.5146, 0.6339, 0.5503, 0.5597, 0.5631, 0.5597, 0.3907, 0.4145, 0.3907, 0.4145, 0.5631, 0.4145, 0.7366, 0.4145, 0.5631, 0.3484, 0.5631, 0.3484, 0.7366, 0.4145, 0.5631, 0.4145, 0.3907, 0.3484, 0.3907, 0.3484, 0.5631, 0.5597, 0.7366, 0.5597, 0.5631, 0.4145, 0.5631, 0.4145, 0.7366, 0.3779, 0.7366, 0.3779, 0.5631, 0.4251, 0.5106, 0.4696, 0.7366, 0.2128, 0.3907, 0.4696, 0.3907, 0.4781, 0.5146, 0.2337, 0.4788, 0.6287, 0.7366, 0.3992, 0.7366, 0.4781, 0.5146, 0.3992, 0.7366, 0.2337, 0.4788, 0.4781, 0.5146, 0.3753, 0.6097, 0.3652, 0.7546, 0.1996, 0.6375, 0.2835, 0.7546, 0.2534, 0.5816, 0.07134, 0.5745, 0.1414, 0.7504, 0.07134, 0.5745, 0.2534, 0.5816, 0.2587, 0.3908, 0.06087, 0.3908, 0.3394, 0.6097, 0.3348, 0.3908, 0.4159, 0.3908, 0.4159, 0.5816, 0.1104, 0.3908, 0.1996, 0.6375, 0.05952, 0.6001, 0.06842, 0.3908, 0.5612, 0.5816, 0.644, 0.5816, 0.6048, 0.7546, 0.5612, 0.7546, 0.1996, 0.6375, 0.1104, 0.3908, 0.3592, 0.3908, 0.3753, 0.6097, 0.3267, 0.7546, 0.3394, 0.6097, 0.4159, 0.5816, 0.4159, 0.7546, 0.4846, 0.5773, 0.4292, 0.6001, 0.3293, 0.6375, 0.347, 0.7546, 0.4595, 0.7495, 0.4159, 0.5816, 0.4159, 0.3908, 0.5612, 0.3908, 0.5612, 0.5816, 0.5612, 0.5816, 0.5612, 0.3908, 0.6032, 0.3908, 0.644, 0.5816, 0.4159, 0.7546, 0.4159, 0.5816, 0.5612, 0.5816, 0.5612, 0.7546, 0.4595, 0.7495, 0.5163, 0.7504, 0.659, 0.5745, 0.4846, 0.5773, 0.3652, 0.7546, 0.1789, 0.7546, 0.1996, 0.6375, 0.2668, 0.6574, 0.4294, 0.6855, 0.3831, 0.7748, 0.2908, 0.7768, 0.2668, 0.6574, 0.3148, 0.5778, 0.4294, 0.6855, 0.3148, 0.7233, 0.3148, 0.3908, 0.4294, 0.3908, 0.4294, 0.7233, 0.3831, 0.7233, 0.4214, 0.3908, 0.2345, 0.3908, 0.2908, 0.7233, 0.6574, 0.7233, 0.6574, 0.3908, 0.5778, 0.3908, 0.5778, 0.7233, 0.6855, 0.7233, 0.6855, 0.3908, 0.8635, 0.3908, 0.7748, 0.7233, 0.7768, 0.7233, 0.7954, 0.3908, 0.6574, 0.3908, 0.6574, 0.7233, 0.5878, 0.5842, 0.6106, 0.3851, 0.6216, 0.4778, 0.622, 0.5822, 0.4778, 0.5871, 0.3851, 0.5586, 0.4474, 0.5347, 0.4778, 0.5871, 0.4474, 0.5347, 0.5822, 0.5893, 0.6376, 0.3908, 0.3851, 0.3908, 0.3851, 0.5586, 0.5842, 0.5728, 0.3851, 0.5586, 0.3851, 0.3908, 0.5166, 0.3908, 0.4474, 0.5347, 0.622, 0.5893, 0.6731, 0.3908, 0.6155, 0.3908, 0.5878, 0.5728, 0.4474, 0.5347, 0.5166, 0.3908, 0.6709, 0.3908, 0.5822, 0.5893, 0.409, 0.3908, 0.3053, 0.3908, 0.3929, 0.505, 0.1452, 0.3908, 0.2486, 0.3908, 0.2147, 0.4971, 0.3366, 0.3908, 0.2114, 0.3908, 0.3026, 0.4884, 0.3053, 0.3908, 0.1884, 0.3908, 0.3167, 0.5084, 0.2486, 0.3908, 0.281, 0.505, 0.2147, 0.4971, 0.3911, 0.4971, 0.2952, 0.5091, 0.3355, 0.3908, 0.1884, 0.3908, 0.2351, 0.4884, 0.3167, 0.5084, 0.3053, 0.3908, 0.3167, 0.5084, 0.3929, 0.505, 0.1983, 0.3908, 0.3355, 0.3908, 0.2952, 0.5091, 0.3026, 0.4884, 0.2114, 0.3908, 0.2083, 0.5091, 0.3167, 0.3184, 0.2351, 0.3026, 0.2952, 0.2083, 0.3441, 0.2446, 0.3441, 0.2446, 0.3929, 0.281, 0.3167, 0.3184, 0.2952, 0.2083, 0.3911, 0.2147, 0.3441, 0.2446, 0.3911, 0.2147, 0.3929, 0.281, 0.3441, 0.2446, 0.4173, 0.3908, 0.3372, 0.3908, 0.4216, 0.5329, 0.8058, 0.3908, 0.6916, 0.3908, 0.751, 0.4828, 0.6335, 0.3908, 0.7633, 0.3908, 0.7503, 0.4748, 0.6673, 0.4884, 0.3372, 0.3908, 0.2209, 0.3908, 0.3539, 0.5084, 0.6916, 0.3908, 0.6455, 0.5329, 0.751, 0.4828, 0.4232, 0.4828, 0.2997, 0.4748, 0.4012, 0.3908, 0.2209, 0.3908, 0.276, 0.4884, 0.3539, 0.5084, 0.3372, 0.3908, 0.3539, 0.5084, 0.4216, 0.5329, 0.2549, 0.3908, 0.4012, 0.3908, 0.2997, 0.4748, 0.7503, 0.2997, 0.7063, 0.3755, 0.6673, 0.276, 0.6673, 0.276, 0.7063, 0.3755, 0.6455, 0.4216, 0.6185, 0.3539, 0.2997, 0.4748, 0.4232, 0.4828, 0.3755, 0.5264, 0.751, 0.4232, 0.6455, 0.4216, 0.7063, 0.3755, 0.722, 0.5709, 0.6658, 0.5212, 0.795, 0.5075, 0.795, 0.5075, 0.6658, 0.5212, 0.6811, 0.4542, 0.7717, 0.4298, 0.722, 0.5579, 0.795, 0.5528, 0.8151, 0.3908, 0.6886, 0.3908, 0.5212, 0.5528, 0.5709, 0.5579, 0.5694, 0.3908, 0.5176, 0.3908, 0.4542, 0.5375, 0.5212, 0.5528, 0.5176, 0.3908, 0.4271, 0.3908, 0.7717, 0.5375, 0.6811, 0.5375, 0.6472, 0.3908, 0.7855, 0.3908, 0.5075, 0.5528, 0.4298, 0.5375, 0.4145, 0.3908, 0.5594, 0.3908, 0.5835, 0.6892, 0.7084, 0.6225, 0.7737, 0.7947, 0.7084, 0.6225, 0.6232, 0.5757, 0.8344, 0.573, 0.8646, 0.681, 0.7737, 0.7947, 0.7084, 0.6225, 0.7084, 0.6225, 0.8344, 0.573, 0.8646, 0.681, 0.6232, 0.5757, 0.7084, 0.6225, 0.5835, 0.6892, 0.8344, 0.585, 0.6232, 0.6413, 0.6579, 0.3907, 0.8631, 0.3907, 0.681, 0.6013, 0.573, 0.585, 0.5762, 0.3907, 0.7354, 0.3907, 0.7947, 0.6069, 0.681, 0.6013, 0.7354, 0.3907, 0.8258, 0.3907, 0.5835, 0.6538, 0.7737, 0.6069, 0.8327, 0.3907, 0.6164, 0.3907, 0.5757, 0.6413, 0.6892, 0.6538, 0.7208, 0.3907, 0.5714, 0.3907, 0.6553, 0.3908, 0.7693, 0.3908, 0.6924, 0.5729, 0.4342, 0.3908, 0.5884, 0.3908, 0.4928, 0.5153, 0.7693, 0.3908, 0.8859, 0.3908, 0.7652, 0.5589, 0.5884, 0.3908, 0.5872, 0.5729, 0.4928, 0.5153, 0.257, 0.7264, 0.1476, 0.6784, 0.2762, 0.6394, 0.5341, 0.3908, 0.5114, 0.5249, 0.6026, 0.5589, 0.7693, 0.3908, 0.7652, 0.5589, 0.6924, 0.5729, 0.7968, 0.3908, 0.6594, 0.3908, 0.7611, 0.5017, 0.5114, 0.5249, 0.5341, 0.3908, 0.4299, 0.3908, 0.4411, 0.5017, 0.4411, 0.7611, 0.5167, 0.7097, 0.5114, 0.8165, 0.5167, 0.7097, 0.5872, 0.6924, 0.6026, 0.7652, 0.6594, 0.3908, 0.648, 0.5153, 0.7097, 0.5896, 0.7611, 0.5017, 0.4928, 0.5153, 0.5872, 0.5729, 0.5167, 0.5896, 0.6026, 0.7652, 0.5114, 0.8165, 0.5167, 0.7097, 0.7264, 0.5609, 0.6394, 0.5876, 0.6146, 0.3908, 0.7376, 0.3908, 0.1822, 0.5175, 0.257, 0.5609, 0.2518, 0.3908, 0.1679, 0.3908, 0.6784, 0.571, 0.7115, 0.5175, 0.7308, 0.3908, 0.679, 0.3908, 0.2762, 0.5876, 0.1476, 0.571, 0.1289, 0.3908, 0.2925, 0.3908, 0.257, 0.5609, 0.1822, 0.5175, 0.1476, 0.571, 0.871, 0.3907, 0.882, 0.4515, 0.9217, 0.4515, 0.9667, 0.3907, 0.9014, 0.4515, 0.9058, 0.3907, 0.9657, 0.3907, 0.5778, 0.3907, 0.5536, 0.4515, 0.4949, 0.3907, 0.9217, 0.5536, 0.9014, 0.4434, 0.9657, 0.4197, 1.015, 0.4949, 0.9217, 0.5536, 0.882, 0.5364, 0.865, 0.5016, 0.9014, 0.4434, 0.4101, 0.3907, 0.4434, 0.4515, 0.5016, 0.4515, 0.4831, 0.3907, 0.4831, 0.3907, 0.5016, 0.4515, 0.5364, 0.4515, 0.5696, 0.3907, 0.1022, 0.3907, 0.09356, 0.441, 0.1366, 0.441, 0.1755, 0.3907, 0.06446, 0.441, 0.06123, 0.3907, 0.109, 0.3907, 0.4335, 0.3907, 0.4236, 0.441, 0.5143, 0.3907, 0.4236, 0.1366, 0.5094, 0.06446, 0.5487, 0.109, 0.5143, 0.1764, 0.4236, 0.1366, 0.419, 0.09356, 0.4408, 0.06159, 0.5094, 0.06446, 0.5308, 0.3907, 0.5094, 0.441, 0.4408, 0.441, 0.4495, 0.3907, 0.04252, 0.3907, 0.06159, 0.441, 0.09356, 0.441, 0.1022, 0.3907, 0.6072, 0.3907, 0.6167, 0.4174, 0.643, 0.4174, 0.6495, 0.3907, 0.626, 0.4174, 0.5993, 0.3907, 0.6265, 0.3907, 0.1884, 0.3907, 0.1668, 0.4174, 0.1457, 0.3907, 0.643, 0.1668, 0.626, 0.1446, 0.6265, 0.1205, 0.6585, 0.1457, 0.643, 0.1668, 0.6167, 0.1769, 0.609, 0.1546, 0.626, 0.1446, 0.5993, 0.1249, 0.626, 0.1446, 0.609, 0.1546, 0.5808, 0.1659, 0.5808, 0.1659, 0.609, 0.1546, 0.6167, 0.1769, 0.6072, 0.1985, 0.8584, 0.3365, 0.8766, 0.3608, 0.8572, 0.374, 0.8338, 0.3704, 0.3746, 0.4174, 0.3437, 0.3907, 0.3688, 0.3907, 0.3968, 0.4174, 0.3746, 0.4174, 0.3688, 0.3907, 0.4062, 0.3907, 0.8546, 0.3907, 0.8737, 0.4174, 0.8981, 0.3907, 0.8737, 0.3968, 0.8572, 0.374, 0.8766, 0.3608, 0.8907, 0.3746, 0.3704, 0.3907, 0.374, 0.4174, 0.3968, 0.4174, 0.4087, 0.3907, 0.9028, 0.3907, 0.8907, 0.4174, 0.8766, 0.4174, 0.8584, 0.3907, 0.1095, 0.3907, 0.1137, 0.441, 0.1514, 0.441, 0.1887, 0.3907, 0.1428, 0.441, 0.1526, 0.3907, 0.2019, 0.3907, 0.8881, 0.3907, 0.8734, 0.441, 0.8229, 0.3907, 0.1514, 0.8734, 0.1428, 0.7617, 0.2019, 0.7557, 0.2365, 0.8229, 0.1514, 0.8734, 0.1137, 0.8521, 0.1005, 0.8157, 0.1428, 0.7617, 0.7424, 0.3907, 0.7617, 0.441, 0.8157, 0.441, 0.7976, 0.3907, 0.7976, 0.3907, 0.8157, 0.441, 0.8521, 0.441, 0.8727, 0.3907, 0.08028, 0.3907, 0.09856, 0.4174, 0.07907, 0.4174, 0.05568, 0.3907, 0.1126, 0.4174, 0.1247, 0.3907, 0.1361, 0.3907, 0.7328, 0.4174, 0.7105, 0.4174, 0.7047, 0.3907, 0.7422, 0.3907, 0.07647, 0.3907, 0.09559, 0.4174, 0.12, 0.3907, 0.09559, 0.7328, 0.07907, 0.7241, 0.09856, 0.7256, 0.1126, 0.7105, 0.05568, 0.3907, 0.07907, 0.4174, 0.09559, 0.4174, 0.07647, 0.3907, 0.1247, 0.3907, 0.1126, 0.4174, 0.09856, 0.4174, 0.08028, 0.3907, 0.7547, 0.3907, 0.7667, 0.449, 0.7922, 0.4381, 0.7886, 0.3907, 0.7826, 0.452, 0.7618, 0.3907, 0.7869, 0.3907, 0.815, 0.4411, 0.7826, 0.452, 0.7869, 0.3907, 0.8244, 0.3907, 0.6462, 0.3907, 0.6763, 0.4411, 0.6897, 0.3907, 0.6763, 0.815, 0.6488, 0.7922, 0.6683, 0.7667, 0.6972, 0.7826, 0.7886, 0.3907, 0.7922, 0.4381, 0.815, 0.4411, 0.8268, 0.3907, 0.6945, 0.3907, 0.6972, 0.452, 0.6683, 0.449, 0.6501, 0.3907, 0.1267, 0.4595, 0.1789, 0.347, 0.3096, 0.5612, 0.2835, 0.6048, 0.1414, 0.5163, 0.1789, 0.347, 0.3652, 0.3267, 0.3734, 0.4159, 0.3096, 0.5612, 0.6052, 0.7366, 0.4696, 0.7366, 0.6147, 0.4788, 0.4696, 0.7366, 0.4251, 0.5106, 0.6147, 0.4788])
me_cube_001.materials.append(mat_001)
me_cube_001.use_remesh_preserve_volume = False
me_cube_001.use_remesh_preserve_attributes = False
me_cube_001.use_mirror_vertex_groups = False
me_cube_001.update()
me_cube_004 = bpy.data.meshes.new('Cube.004')
me_cube_004.from_pydata([(-1.0, -1.0, -1.0), (-1.0, -1.0, 1.0), (-1.0, 1.0, -1.0), (-1.0, 1.0, 1.0), (1.0, -1.0, -1.0), (1.0, -1.0, 1.0), (1.0, 1.0, -1.0), (1.0, 1.0, 1.0)], [], [(0, 1, 3, 2), (2, 3, 7, 6), (6, 7, 5, 4), (4, 5, 1, 0), (2, 6, 4, 0), (7, 3, 1, 5)])
_uv = me_cube_004.uv_layers.new(name='UVMap')
_uv.uv.foreach_set('vector', [0.375, 0.0, 0.625, 0.0, 0.625, 0.25, 0.375, 0.25, 0.375, 0.25, 0.625, 0.25, 0.625, 0.5, 0.375, 0.5, 0.375, 0.5, 0.625, 0.5, 0.625, 0.75, 0.375, 0.75, 0.375, 0.75, 0.625, 0.75, 0.625, 1.0, 0.375, 1.0, 0.125, 0.5, 0.375, 0.5, 0.375, 0.75, 0.125, 0.75, 0.625, 0.5, 0.875, 0.5, 0.875, 0.75, 0.625, 0.75])
me_cube_004.materials.append(mat_material_003)
me_cube_004.use_remesh_fix_poles = True
me_cube_004.use_remesh_preserve_attributes = False
me_cube_004.update()
me_cube_007 = bpy.data.meshes.new('Cube.007')
me_cube_007.from_pydata([(-1.0, -1.0, -1.0), (-1.0, -1.0, 1.0), (-1.0, 1.0, -1.0), (-1.0, 1.0, 1.0), (1.0, -1.0, -1.0), (1.0, -1.0, 1.0), (1.0, 1.0, -1.0), (1.0, 1.0, 1.0)], [], [(0, 1, 3, 2), (2, 3, 7, 6), (6, 7, 5, 4), (4, 5, 1, 0), (2, 6, 4, 0), (7, 3, 1, 5)])
_uv = me_cube_007.uv_layers.new(name='UVMap')
_uv.uv.foreach_set('vector', [0.375, 0.0, 0.625, 0.0, 0.625, 0.25, 0.375, 0.25, 0.375, 0.25, 0.625, 0.25, 0.625, 0.5, 0.375, 0.5, 0.375, 0.5, 0.625, 0.5, 0.625, 0.75, 0.375, 0.75, 0.375, 0.75, 0.625, 0.75, 0.625, 1.0, 0.375, 1.0, 0.125, 0.5, 0.375, 0.5, 0.375, 0.75, 0.125, 0.75, 0.625, 0.5, 0.875, 0.5, 0.875, 0.75, 0.625, 0.75])
me_cube_007.use_remesh_fix_poles = True
me_cube_007.use_remesh_preserve_attributes = False
me_cube_007.update()
me_cube_008 = bpy.data.meshes.new('Cube.008')
me_cube_008.from_pydata([(-1.0, -1.0, -1.0), (-1.915, -1.0, 1.0), (-1.0, 1.0, -1.0), (-1.915, 1.0, 1.0), (1.0, -1.0, -1.0), (1.915, -1.0, 1.0), (1.0, 1.0, -1.0), (1.915, 1.0, 1.0), (-1.775, -0.8545, 1.0), (-1.775, 0.8545, 1.0), (1.775, -0.8545, 1.0), (1.775, 0.8545, 1.0), (-0.9256, -0.8545, -0.8049), (-0.9256, 0.8545, -0.8049), (0.9256, -0.8545, -0.8049), (0.9256, 0.8545, -0.8049)], [], [(0, 1, 3, 2), (2, 3, 7, 6), (6, 7, 5, 4), (4, 5, 1, 0), (2, 6, 4, 0), (5, 7, 11, 10), (9, 8, 12, 13), (3, 1, 8, 9), (1, 5, 10, 8), (7, 3, 9, 11), (15, 13, 12, 14), (8, 10, 14, 12), (11, 9, 13, 15), (10, 11, 15, 14)])
_uv = me_cube_008.uv_layers.new(name='UVMap')
_uv.uv.foreach_set('vector', [0.375, 0.0, 0.625, 0.0, 0.625, 0.25, 0.375, 0.25, 0.375, 0.25, 0.625, 0.25, 0.625, 0.5, 0.375, 0.5, 0.375, 0.5, 0.625, 0.5, 0.625, 0.75, 0.375, 0.75, 0.375, 0.75, 0.625, 0.75, 0.625, 1.0, 0.375, 1.0, 0.125, 0.5, 0.375, 0.5, 0.375, 0.75, 0.125, 0.75, 0.625, 0.75, 0.625, 0.5, 0.625, 0.5, 0.625, 0.75, 0.625, 0.25, 0.625, 0.0, 0.625, 0.0, 0.625, 0.25, 0.625, 0.25, 0.625, 0.0, 0.625, 0.0, 0.625, 0.25, 0.625, 1.0, 0.625, 0.75, 0.625, 0.75, 0.625, 1.0, 0.625, 0.5, 0.625, 0.25, 0.625, 0.25, 0.625, 0.5, 0.625, 0.5, 0.875, 0.5, 0.875, 0.75, 0.625, 0.75, 0.625, 1.0, 0.625, 0.75, 0.625, 0.75, 0.625, 1.0, 0.625, 0.5, 0.625, 0.25, 0.625, 0.25, 0.625, 0.5, 0.625, 0.75, 0.625, 0.5, 0.625, 0.5, 0.625, 0.75])
me_cube_008.materials.append(mat_material_002)
me_cube_008.use_remesh_fix_poles = True
me_cube_008.use_remesh_preserve_attributes = False
me_cube_008.update()
me_cylinder_003 = bpy.data.meshes.new('Cylinder.003')
me_cylinder_003.from_pydata([(0.0, 1.0, -1.0), (0.0, 1.0, 1.0), (0.7071, 0.7071, -1.0), (0.7071, 0.7071, 1.0), (1.0, -4.371e-08, -1.0), (1.0, -4.371e-08, 1.0), (0.7071, -0.7071, -1.0), (0.7071, -0.7071, 1.0), (-8.742e-08, -1.0, -1.0), (-8.742e-08, -1.0, 1.0), (-0.7071, -0.7071, -1.0), (-0.7071, -0.7071, 1.0), (-1.0, 1.192e-08, -1.0), (-1.0, 1.192e-08, 1.0), (-0.7071, 0.7071, -1.0), (-0.7071, 0.7071, 1.0), (-3.805, 1.0, -1.0), (-3.805, 1.0, 1.0), (-3.098, 0.7071, -1.0), (-3.098, 0.7071, 1.0), (-2.805, -1.859e-08, -1.0), (-2.805, -1.859e-08, 1.0), (-3.098, -0.7071, -1.0), (-3.098, -0.7071, 1.0), (-3.805, -1.0, -1.0), (-3.805, -1.0, 1.0), (-4.512, -0.7071, -1.0), (-4.512, -0.7071, 1.0), (-4.805, 3.705e-08, -1.0), (-4.805, 3.705e-08, 1.0), (-4.512, 0.7071, -1.0), (-4.512, 0.7071, 1.0), (0.0, 1.0, -11.1), (0.0, 1.0, -9.1), (0.7071, 0.7071, -11.1), (0.7071, 0.7071, -9.1), (1.0, -1.974e-07, -11.1), (1.0, -1.974e-07, -9.1), (0.7071, -0.7071, -11.1), (0.7071, -0.7071, -9.1), (-8.742e-08, -1.0, -11.1), (-8.742e-08, -1.0, -9.1), (-0.7071, -0.7071, -11.1), (-0.7071, -0.7071, -9.1), (-1.0, -1.418e-07, -11.1), (-1.0, -1.418e-07, -9.1), (-0.7071, 0.7071, -11.1), (-0.7071, 0.7071, -9.1), (-3.805, 1.0, -11.1), (-3.805, 1.0, -9.1), (-3.098, 0.7071, -11.1), (-3.098, 0.7071, -9.1), (-2.805, -1.723e-07, -11.1), (-2.805, -1.723e-07, -9.1), (-3.098, -0.7071, -11.1), (-3.098, -0.7071, -9.1), (-3.805, -1.0, -11.1), (-3.805, -1.0, -9.1), (-4.512, -0.7071, -11.1), (-4.512, -0.7071, -9.1), (-4.805, -1.166e-07, -11.1), (-4.805, -1.166e-07, -9.1), (-4.512, 0.7071, -11.1), (-4.512, 0.7071, -9.1)], [], [(0, 1, 3, 2), (2, 3, 5, 4), (4, 5, 7, 6), (6, 7, 9, 8), (8, 9, 11, 10), (10, 11, 13, 12), (3, 1, 15, 13, 11, 9, 7, 5), (12, 13, 15, 14), (14, 15, 1, 0), (0, 2, 4, 6, 8, 10, 12, 14), (16, 17, 19, 18), (18, 19, 21, 20), (20, 21, 23, 22), (22, 23, 25, 24), (24, 25, 27, 26), (26, 27, 29, 28), (19, 17, 31, 29, 27, 25, 23, 21), (28, 29, 31, 30), (30, 31, 17, 16), (16, 18, 20, 22, 24, 26, 28, 30), (32, 33, 35, 34), (34, 35, 37, 36), (36, 37, 39, 38), (38, 39, 41, 40), (40, 41, 43, 42), (42, 43, 45, 44), (35, 33, 47, 45, 43, 41, 39, 37), (44, 45, 47, 46), (46, 47, 33, 32), (32, 34, 36, 38, 40, 42, 44, 46), (48, 49, 51, 50), (50, 51, 53, 52), (52, 53, 55, 54), (54, 55, 57, 56), (56, 57, 59, 58), (58, 59, 61, 60), (51, 49, 63, 61, 59, 57, 55, 53), (60, 61, 63, 62), (62, 63, 49, 48), (48, 50, 52, 54, 56, 58, 60, 62)])
_uv = me_cylinder_003.uv_layers.new(name='UVMap')
_uv.uv.foreach_set('vector', [1.0, 0.5, 1.0, 1.0, 0.875, 1.0, 0.875, 0.5, 0.875, 0.5, 0.875, 1.0, 0.75, 1.0, 0.75, 0.5, 0.75, 0.5, 0.75, 1.0, 0.625, 1.0, 0.625, 0.5, 0.625, 0.5, 0.625, 1.0, 0.5, 1.0, 0.5, 0.5, 0.5, 0.5, 0.5, 1.0, 0.375, 1.0, 0.375, 0.5, 0.375, 0.5, 0.375, 1.0, 0.25, 1.0, 0.25, 0.5, 0.4197, 0.4197, 0.25, 0.49, 0.08029, 0.4197, 0.01, 0.25, 0.08029, 0.08029, 0.25, 0.01, 0.4197, 0.08029, 0.49, 0.25, 0.25, 0.5, 0.25, 1.0, 0.125, 1.0, 0.125, 0.5, 0.125, 0.5, 0.125, 1.0, 0.0, 1.0, 0.0, 0.5, 0.75, 0.49, 0.9197, 0.4197, 0.99, 0.25, 0.9197, 0.08029, 0.75, 0.01, 0.5803, 0.08029, 0.51, 0.25, 0.5803, 0.4197, 1.0, 0.5, 1.0, 1.0, 0.875, 1.0, 0.875, 0.5, 0.875, 0.5, 0.875, 1.0, 0.75, 1.0, 0.75, 0.5, 0.75, 0.5, 0.75, 1.0, 0.625, 1.0, 0.625, 0.5, 0.625, 0.5, 0.625, 1.0, 0.5, 1.0, 0.5, 0.5, 0.5, 0.5, 0.5, 1.0, 0.375, 1.0, 0.375, 0.5, 0.375, 0.5, 0.375, 1.0, 0.25, 1.0, 0.25, 0.5, 0.4197, 0.4197, 0.25, 0.49, 0.08029, 0.4197, 0.01, 0.25, 0.08029, 0.08029, 0.25, 0.01, 0.4197, 0.08029, 0.49, 0.25, 0.25, 0.5, 0.25, 1.0, 0.125, 1.0, 0.125, 0.5, 0.125, 0.5, 0.125, 1.0, 0.0, 1.0, 0.0, 0.5, 0.75, 0.49, 0.9197, 0.4197, 0.99, 0.25, 0.9197, 0.08029, 0.75, 0.01, 0.5803, 0.08029, 0.51, 0.25, 0.5803, 0.4197, 1.0, 0.5, 1.0, 1.0, 0.875, 1.0, 0.875, 0.5, 0.875, 0.5, 0.875, 1.0, 0.75, 1.0, 0.75, 0.5, 0.75, 0.5, 0.75, 1.0, 0.625, 1.0, 0.625, 0.5, 0.625, 0.5, 0.625, 1.0, 0.5, 1.0, 0.5, 0.5, 0.5, 0.5, 0.5, 1.0, 0.375, 1.0, 0.375, 0.5, 0.375, 0.5, 0.375, 1.0, 0.25, 1.0, 0.25, 0.5, 0.4197, 0.4197, 0.25, 0.49, 0.08029, 0.4197, 0.01, 0.25, 0.08029, 0.08029, 0.25, 0.01, 0.4197, 0.08029, 0.49, 0.25, 0.25, 0.5, 0.25, 1.0, 0.125, 1.0, 0.125, 0.5, 0.125, 0.5, 0.125, 1.0, 0.0, 1.0, 0.0, 0.5, 0.75, 0.49, 0.9197, 0.4197, 0.99, 0.25, 0.9197, 0.08029, 0.75, 0.01, 0.5803, 0.08029, 0.51, 0.25, 0.5803, 0.4197, 1.0, 0.5, 1.0, 1.0, 0.875, 1.0, 0.875, 0.5, 0.875, 0.5, 0.875, 1.0, 0.75, 1.0, 0.75, 0.5, 0.75, 0.5, 0.75, 1.0, 0.625, 1.0, 0.625, 0.5, 0.625, 0.5, 0.625, 1.0, 0.5, 1.0, 0.5, 0.5, 0.5, 0.5, 0.5, 1.0, 0.375, 1.0, 0.375, 0.5, 0.375, 0.5, 0.375, 1.0, 0.25, 1.0, 0.25, 0.5, 0.4197, 0.4197, 0.25, 0.49, 0.08029, 0.4197, 0.01, 0.25, 0.08029, 0.08029, 0.25, 0.01, 0.4197, 0.08029, 0.49, 0.25, 0.25, 0.5, 0.25, 1.0, 0.125, 1.0, 0.125, 0.5, 0.125, 0.5, 0.125, 1.0, 0.0, 1.0, 0.0, 0.5, 0.75, 0.49, 0.9197, 0.4197, 0.99, 0.25, 0.9197, 0.08029, 0.75, 0.01, 0.5803, 0.08029, 0.51, 0.25, 0.5803, 0.4197])
me_cylinder_003.materials.append(mat_metal)
me_cylinder_003.use_remesh_fix_poles = True
me_cylinder_003.use_remesh_preserve_attributes = False
me_cylinder_003.update()

# ---- objects
ob_wood = bpy.data.objects.new('wood', me_cube_002)
ob_wood_001 = bpy.data.objects.new('wood.001', me_cube_003)
ob_wood_003 = bpy.data.objects.new('wood.003', me_cube_005)
ob_wood_002 = bpy.data.objects.new('wood.002', me_cube_006)
ob_sphere = bpy.data.objects.new('Sphere', me_sphere)
ob_rocks = bpy.data.objects.new('Rocks', me_cube_001)
ob_train = bpy.data.objects.new('train', me_cube_004)
ob_train_001 = bpy.data.objects.new('train.001', me_cube_007)
ob_cart = bpy.data.objects.new('cart', me_cube_008)
ob_whells = bpy.data.objects.new('whells', me_cylinder_003)

# ---- transforms, parenting, visibility, modifiers, constraints
ob_wood.location = (0.0, 0.0, 0.0)
ob_wood_001.location = (0.0, 0.0, 0.0)
ob_wood_003.location = (0.0, 0.0, 0.0)
ob_wood_002.location = (0.0, 0.0, 0.0)
ob_sphere.location = (0.0, 0.0, 0.0)
ob_rocks.location = (0.4047, 0.0, 0.0)
ob_rocks.scale = (0.3235, 0.3235, 0.3235)
ob_rocks.lock_rotations_4d = False
ob_rocks.empty_display_type = 'ARROWS'
ob_rocks.lineart.crease_threshold = 0.0
ob_train.location = (0.0, 0.02554, 0.0)
ob_train.scale = (0.2179, 0.002469, 0.004579)
ob_train_001.location = (0.0, -0.01688, 0.0)
ob_train_001.scale = (0.2179, 0.002469, 0.004579)
ob_cart.location = (-0.1136, 0.002704, 0.03766)
ob_cart.scale = (0.02275, 0.02275, 0.02275)
ob_whells.location = (-0.09125, -0.01751, 0.01106)
ob_whells.rotation_euler = (1.571, -0.0, 0.0)
ob_whells.scale = (0.01182, 0.01182, 0.004252)

# ---- collection membership
col_collection.objects.link(ob_wood)
col_collection.objects.link(ob_wood_001)
col_collection.objects.link(ob_wood_003)
col_collection.objects.link(ob_wood_002)
col_collection.objects.link(ob_sphere)
col_collection.objects.link(ob_rocks)
col_collection.objects.link(ob_train)
col_collection.objects.link(ob_train_001)
col_collection.objects.link(ob_cart)
col_collection.objects.link(ob_whells)

# ---- scene / render settings (as saved in the file)
scene.frame_start = 1; scene.frame_end = 250; scene.frame_set(1)
scene.render.engine = 'BLENDER_EEVEE_NEXT'
scene.cycles.use_denoising = False
scene.cycles.samples = 128
scene.cycles.sampling_pattern = 'TABULATED_SOBOL'
scene.cycles.use_adaptive_sampling = False
scene.cycles.use_light_tree = False
scene.eevee.use_gtao = True
scene.view_settings.view_transform = 'Filmic'
bpy.context.view_layer.update()

# ---- added for rendering (the .blend has no active camera and no usable light): camera, sun
cam_auto = bpy.data.cameras.new('AutoCamera')
cam_auto.lens = 50.0
cam_auto.sensor_width = 36.0
cam_auto.clip_end = 1000.0
ob_auto_camera = bpy.data.objects.new('AutoCamera', cam_auto)
scene.collection.objects.link(ob_auto_camera)
ob_auto_camera.location = (1.65501, -1.63709, 1.215)
ob_auto_camera.rotation_euler = (1.09748, -7.21219e-08, 0.694738)
scene.camera = ob_auto_camera
light_auto_sun = bpy.data.lights.new('AutoSun', 'SUN')
light_auto_sun.energy = 3.0
light_auto_sun.angle = 0.0523599
ob_auto_sun = bpy.data.objects.new('AutoSun', light_auto_sun)
scene.collection.objects.link(ob_auto_sun)
ob_auto_sun.rotation_euler = (0.872665, 0.174533, 0.523599)
bpy.context.view_layer.update()
